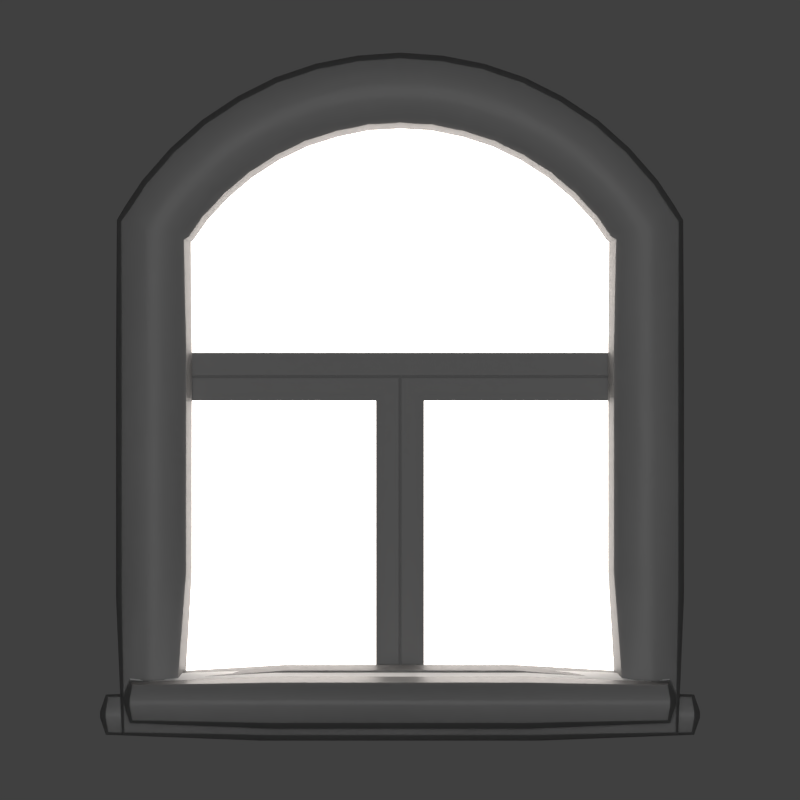 # Source: window.blend  (saved by Blender 2.79.0; exported with 4.5.12 LTS)
import bpy
from mathutils import Matrix  # noqa: F401  (used for matrix-valued properties, if any)

bpy.ops.wm.read_factory_settings(use_empty=True)
scene = bpy.context.scene
scene.name = 'Scene'

# ---- collections
col_collection_1 = bpy.data.collections.new('Collection 1'); scene.collection.children.link(col_collection_1)

# ---- materials (node trees are filled in below, after node groups)
mat_stone = bpy.data.materials.new('Stone')
mat_stone.alpha_threshold = 0.0
mat_stone.roughness = 0.5
mat_glass = bpy.data.materials.new('Glass')
mat_glass.alpha_threshold = 0.0
mat_glass.roughness = 0.5
mat_window_metal = bpy.data.materials.new('Window_metal')
mat_window_metal.alpha_threshold = 0.0
mat_window_metal.roughness = 0.5
mat_window_blind = bpy.data.materials.new('Window_blind')
mat_window_blind.alpha_threshold = 0.0
mat_window_blind.roughness = 0.5
mat_metal = bpy.data.materials.new('Metal')
mat_metal.alpha_threshold = 0.0
mat_metal.roughness = 0.5
mat_window_outside = bpy.data.materials.new('Window_outside')
mat_window_outside.alpha_threshold = 0.0
mat_window_outside.roughness = 0.5
mat_handle_inside = bpy.data.materials.new('Handle_inside')
mat_handle_inside.alpha_threshold = 0.0
mat_handle_inside.roughness = 0.5
mat_handle_outside = bpy.data.materials.new('Handle_outside')
mat_handle_outside.alpha_threshold = 0.0
mat_handle_outside.roughness = 0.5

# ---- node groups
ng_auto_smooth = bpy.data.node_groups.new('Auto Smooth', 'GeometryNodeTree')
_s = ng_auto_smooth.interface.new_socket(name='Geometry', in_out='OUTPUT', socket_type='NodeSocketGeometry')
_s = ng_auto_smooth.interface.new_socket(name='Geometry', in_out='INPUT', socket_type='NodeSocketGeometry')
_s = ng_auto_smooth.interface.new_socket(name='Angle', in_out='INPUT', socket_type='NodeSocketFloat')
_s.subtype = 'ANGLE'
_s.min_value = 0.0
_s.max_value = 3.142
ng_auto_smooth.is_modifier = True
_N = ng_auto_smooth.nodes; _L = ng_auto_smooth.links
n0 = _N.new('NodeGroupOutput'); n0.name = 'Group Output'; n0.location = (480, -100)
n1 = _N.new('NodeGroupInput'); n1.name = 'Group Input'; n1.location = (-420, -300)
n2 = _N.new('NodeGroupInput'); n2.name = 'Group Input.001'; n2.location = (-60, -100)
n3 = _N.new('GeometryNodeSetShadeSmooth'); n3.name = 'Set Shade Smooth'; n3.location = (120, -100)
n3.domain = 'EDGE'
n4 = _N.new('GeometryNodeSetShadeSmooth'); n4.name = 'Set Shade Smooth.001'; n4.location = (300, -100)
n5 = _N.new('GeometryNodeInputMeshEdgeAngle'); n5.name = 'Edge Angle'; n5.location = (-420, -220)
n6 = _N.new('GeometryNodeInputEdgeSmooth'); n6.name = 'Is Edge Smooth'; n6.location = (-60, -160)
n7 = _N.new('GeometryNodeInputShadeSmooth'); n7.name = 'Is Face Smooth'; n7.location = (-240, -340)
n8 = _N.new('FunctionNodeBooleanMath'); n8.name = 'Boolean Math'; n8.location = (-60, -220)
n9 = _N.new('FunctionNodeCompare'); n9.name = 'Compare'; n9.location = (-240, -180)
n9.operation = 'LESS_EQUAL'
_L.new(n5.outputs[0], n9.inputs[0])
_L.new(n4.outputs[0], n0.inputs[0])
_L.new(n1.outputs[1], n9.inputs[1])
_L.new(n9.outputs[0], n8.inputs[0])
_L.new(n7.outputs[0], n8.inputs[1])
_L.new(n2.outputs[0], n3.inputs[0])
_L.new(n6.outputs[0], n3.inputs[1])
_L.new(n3.outputs[0], n4.inputs[0])
_L.new(n8.outputs[0], n3.inputs[2])
n0.is_active_output = True

# ---- material node trees
mat_stone.use_nodes = True; mat_stone.node_tree.nodes.clear()
_N = mat_stone.node_tree.nodes; _L = mat_stone.node_tree.links
n0 = _N.new('ShaderNodeOutputMaterial'); n0.name = 'Material Output'; n0.location = (300, 300)
n1 = _N.new('ShaderNodeBsdfPrincipled'); n1.name = 'Principled BSDF'; n1.location = (10, 300)
n1.width = 150
n1.subsurface_method = 'BURLEY'
n1.inputs[0].default_value = (0.1228, 0.1228, 0.1228, 1.0)
n1.inputs[3].default_value = 1.45
n1.inputs[8].default_value = 1.0
n1.inputs[9].default_value = (1.0, 1.0, 1.0)
n1.inputs[10].default_value = 0.01818
_L.new(n1.outputs[0], n0.inputs[0])
n0.is_active_output = True
mat_glass.use_nodes = True; mat_glass.node_tree.nodes.clear()
_N = mat_glass.node_tree.nodes; _L = mat_glass.node_tree.links
n0 = _N.new('ShaderNodeOutputMaterial'); n0.name = 'Material Output'; n0.location = (300, 300)
n1 = _N.new('ShaderNodeEmission'); n1.name = 'Emission'; n1.location = (10, 300)
n1.inputs[0].default_value = (0.8, 0.7412, 0.6963, 1.0)
n1.inputs[1].default_value = 5.0
_L.new(n1.outputs[0], n0.inputs[0])
n0.is_active_output = True
mat_window_blind.use_nodes = True; mat_window_blind.node_tree.nodes.clear()
_N = mat_window_blind.node_tree.nodes; _L = mat_window_blind.node_tree.links
n0 = _N.new('ShaderNodeOutputMaterial'); n0.name = 'Material Output'; n0.location = (300, 300)
n1 = _N.new('ShaderNodeBsdfDiffuse'); n1.name = 'Diffuse BSDF'; n1.location = (10, 300)
_L.new(n1.outputs[0], n0.inputs[0])
n0.is_active_output = True
mat_metal.use_nodes = True; mat_metal.node_tree.nodes.clear()
_N = mat_metal.node_tree.nodes; _L = mat_metal.node_tree.links
n0 = _N.new('ShaderNodeOutputMaterial'); n0.name = 'Material Output'; n0.location = (300, 300)
n1 = _N.new('ShaderNodeBsdfPrincipled'); n1.name = 'Principled BSDF'; n1.location = (10, 300)
n1.width = 150
n1.subsurface_method = 'BURLEY'
n1.inputs[0].default_value = (0.3757, 0.3757, 0.3757, 1.0)
n1.inputs[1].default_value = 1.0
n1.inputs[2].default_value = 0.9
n1.inputs[3].default_value = 1.45
n1.inputs[9].default_value = (1.0, 1.0, 1.0)
_L.new(n1.outputs[0], n0.inputs[0])
n0.is_active_output = True

# ---- world
world_world = bpy.data.worlds.new('World'); scene.world = world_world
world_world.color = (0.05088, 0.05088, 0.05088)
world_world.use_sun_shadow = False
world_world.sun_shadow_jitter_overblur = 0.0
world_world.cycles.sampling_method = 'MANUAL'

# ---- cameras
cam_camera_001 = bpy.data.cameras.new('Camera.001')
cam_camera_001.type = 'ORTHO'
cam_camera_001.clip_end = 100.0
cam_camera_001.lens = 35.0
cam_camera_001.sensor_width = 32.0
cam_camera_001.sensor_height = 18.0
cam_camera_001.ortho_scale = 2.0
cam_camera_001.display_size = 2.0
cam_camera_001.dof.focus_distance = 0.0

# ---- lights
light_sun = bpy.data.lights.new('Sun', 'SUN')
light_sun.transmission_factor = 0.0
light_sun.angle = 0.1993
light_sun.energy = 1.0
light_sun.shadow_buffer_clip_start = 0.5
light_sun.shadow_soft_size = 0.1
light_sun.shadow_cascade_max_distance = 1000.0

# ---- meshes
me_window_001 = bpy.data.meshes.new('Window.001')
me_window_001.from_pydata([(-0.66, 0.0, 0.94), (-0.66, 0.06, 0.94), (-0.6, 0.06, 1.0), (-0.6, 0.03, 1.0), (-0.57, 0.03, 1.03), (-0.57, 0.0, 1.03), (-0.66, 0.0, 2.177), (-0.66, 0.06, 2.177), (-0.6, 0.06, 2.161), (-0.6, 0.03, 2.161), (-0.57, 0.03, 2.152), (-0.57, 0.0, 2.152), (-0.6049, 0.0, 2.26), (-0.6049, 0.06, 2.26), (-0.5488, 0.06, 2.235), (-0.5488, 0.03, 2.235), (-0.5207, 0.03, 2.222), (-0.5207, 0.0, 2.222), (-0.5393, 0.0, 2.335), (-0.5393, 0.06, 2.335), (-0.4884, 0.06, 2.301), (-0.4884, 0.03, 2.301), (-0.4631, 0.03, 2.284), (-0.4631, 0.0, 2.284), (-0.4645, 0.0, 2.402), (-0.4645, 0.06, 2.402), (-0.42, 0.06, 2.36), (-0.42, 0.03, 2.36), (-0.3979, 0.03, 2.339), (-0.3979, 0.0, 2.339), (-0.3816, 0.0, 2.457), (-0.3816, 0.06, 2.457), (-0.3447, 0.06, 2.409), (-0.3447, 0.03, 2.409), (-0.3263, 0.03, 2.385), (-0.3263, 0.0, 2.385), (-0.2921, 0.0, 2.502), (-0.2921, 0.06, 2.502), (-0.2636, 0.06, 2.448), (-0.2636, 0.03, 2.448), (-0.2495, 0.03, 2.422), (-0.2495, 0.0, 2.422), (-0.1976, 0.0, 2.534), (-0.1976, 0.06, 2.534), (-0.1782, 0.06, 2.477), (-0.1782, 0.03, 2.477), (-0.1686, 0.03, 2.448), (-0.1686, 0.0, 2.448), (-0.09965, 0.0, 2.553), (-0.09965, 0.06, 2.553), (-0.08985, 0.06, 2.494), (-0.08985, 0.03, 2.494), (-0.08498, 0.03, 2.465), (-0.08498, 0.0, 2.465), (4.654e-17, 0.0, 2.56), (4.654e-17, 0.06, 2.56), (4.286e-17, 0.06, 2.5), (4.286e-17, 0.03, 2.5), (4.103e-17, 0.03, 2.47), (4.103e-17, 0.0, 2.47), (0.09965, 0.0, 2.553), (0.09965, 0.06, 2.553), (0.08985, 0.06, 2.494), (0.08985, 0.03, 2.494), (0.08498, 0.03, 2.465), (0.08498, 0.0, 2.465), (0.1976, 0.0, 2.534), (0.1976, 0.06, 2.534), (0.1782, 0.06, 2.477), (0.1782, 0.03, 2.477), (0.1686, 0.03, 2.448), (0.1686, 0.0, 2.448), (0.2921, 0.0, 2.502), (0.2921, 0.06, 2.502), (0.2636, 0.06, 2.448), (0.2636, 0.03, 2.448), (0.2495, 0.03, 2.422), (0.2495, 0.0, 2.422), (0.3816, 0.0, 2.457), (0.3816, 0.06, 2.457), (0.3447, 0.06, 2.409), (0.3447, 0.03, 2.409), (0.3263, 0.03, 2.385), (0.3263, 0.0, 2.385), (0.4645, 0.0, 2.402), (0.4645, 0.06, 2.402), (0.42, 0.06, 2.36), (0.42, 0.03, 2.36), (0.3979, 0.03, 2.339), (0.3979, 0.0, 2.339), (0.5393, 0.0, 2.335), (0.5393, 0.06, 2.335), (0.4884, 0.06, 2.301), (0.4884, 0.03, 2.301), (0.4631, 0.03, 2.284), (0.4631, 0.0, 2.284), (0.6049, 0.0, 2.26), (0.6049, 0.06, 2.26), (0.5488, 0.06, 2.235), (0.5488, 0.03, 2.235), (0.5207, 0.03, 2.222), (0.5207, 0.0, 2.222), (0.66, 0.0, 2.177), (0.66, 0.06, 2.177), (0.6, 0.06, 2.161), (0.6, 0.03, 2.161), (0.57, 0.03, 2.152), (0.57, 0.0, 2.152), (0.66, 0.0, 0.94), (0.66, 0.06, 0.94), (0.6, 0.06, 1.0), (0.6, 0.03, 1.0), (0.57, 0.03, 1.03), (0.57, 0.0, 1.03), (-0.64, -0.14, 1.0), (-0.64, -0.049, 1.0), (-0.64, -0.009, 1.018), (-0.64, 0.001, 1.018), (-0.64, 0.001, 0.97), (-0.64, -0.14, 0.97), (0.64, -0.14, 1.0), (0.64, -0.049, 1.0), (0.64, -0.009, 1.018), (0.64, 0.001, 1.018), (0.64, 0.001, 0.97), (0.64, -0.14, 0.97), (-0.7, 0.14, 0.94), (-0.7, 0.06, 0.94), (-0.7, 0.06, 0.97), (-0.7, 0.14, 0.97), (0.7, 0.14, 0.94), (0.7, 0.06, 0.94), (0.7, 0.06, 0.97), (0.7, 0.14, 0.97)], [], [(6, 7, 1, 0), (7, 8, 2, 1), (8, 9, 3, 2), (9, 10, 4, 3), (10, 11, 5, 4), (11, 6, 0, 5), (12, 13, 7, 6), (13, 14, 8, 7), (14, 15, 9, 8), (15, 16, 10, 9), (16, 17, 11, 10), (17, 12, 6, 11), (18, 19, 13, 12), (19, 20, 14, 13), (20, 21, 15, 14), (21, 22, 16, 15), (22, 23, 17, 16), (23, 18, 12, 17), (24, 25, 19, 18), (25, 26, 20, 19), (26, 27, 21, 20), (27, 28, 22, 21), (28, 29, 23, 22), (29, 24, 18, 23), (30, 31, 25, 24), (31, 32, 26, 25), (32, 33, 27, 26), (33, 34, 28, 27), (34, 35, 29, 28), (35, 30, 24, 29), (36, 37, 31, 30), (37, 38, 32, 31), (38, 39, 33, 32), (39, 40, 34, 33), (40, 41, 35, 34), (41, 36, 30, 35), (42, 43, 37, 36), (43, 44, 38, 37), (44, 45, 39, 38), (45, 46, 40, 39), (46, 47, 41, 40), (47, 42, 36, 41), (48, 49, 43, 42), (49, 50, 44, 43), (50, 51, 45, 44), (51, 52, 46, 45), (52, 53, 47, 46), (53, 48, 42, 47), (54, 55, 49, 48), (55, 56, 50, 49), (56, 57, 51, 50), (57, 58, 52, 51), (58, 59, 53, 52), (59, 54, 48, 53), (60, 61, 55, 54), (61, 62, 56, 55), (62, 63, 57, 56), (63, 64, 58, 57), (64, 65, 59, 58), (65, 60, 54, 59), (66, 67, 61, 60), (67, 68, 62, 61), (68, 69, 63, 62), (69, 70, 64, 63), (70, 71, 65, 64), (71, 66, 60, 65), (72, 73, 67, 66), (73, 74, 68, 67), (74, 75, 69, 68), (75, 76, 70, 69), (76, 77, 71, 70), (77, 72, 66, 71), (78, 79, 73, 72), (79, 80, 74, 73), (80, 81, 75, 74), (81, 82, 76, 75), (82, 83, 77, 76), (83, 78, 72, 77), (84, 85, 79, 78), (85, 86, 80, 79), (86, 87, 81, 80), (87, 88, 82, 81), (88, 89, 83, 82), (89, 84, 78, 83), (90, 91, 85, 84), (91, 92, 86, 85), (92, 93, 87, 86), (93, 94, 88, 87), (94, 95, 89, 88), (95, 90, 84, 89), (96, 97, 91, 90), (97, 98, 92, 91), (98, 99, 93, 92), (99, 100, 94, 93), (100, 101, 95, 94), (101, 96, 90, 95), (102, 103, 97, 96), (103, 104, 98, 97), (104, 105, 99, 98), (105, 106, 100, 99), (106, 107, 101, 100), (107, 102, 96, 101), (108, 109, 103, 102), (109, 110, 104, 103), (110, 111, 105, 104), (111, 112, 106, 105), (112, 113, 107, 106), (113, 108, 102, 107), (0, 1, 109, 108), (1, 2, 110, 109), (2, 3, 111, 110), (3, 4, 112, 111), (4, 5, 113, 112), (5, 0, 108, 113), (120, 121, 115, 114), (121, 122, 116, 115), (122, 123, 117, 116), (123, 124, 118, 117), (124, 125, 119, 118), (125, 120, 114, 119), (114, 115, 116, 117, 118, 119), (125, 124, 123, 122, 121, 120), (130, 131, 127, 126), (131, 132, 128, 127), (132, 133, 129, 128), (133, 130, 126, 129), (126, 127, 128, 129), (133, 132, 131, 130)])
me_window_001.polygons.foreach_set('use_smooth', [True] * 128)
me_window_001.polygons.foreach_set('material_index', [1, 1, 1, 1, 0, 0, 1, 1, 1, 1, 0, 0, 1, 1, 1, 1, 0, 0, 1, 1, 1, 1, 0, 0, 1, 1, 1, 1, 0, 0, 1, 1, 1, 1, 0, 0, 1, 1, 1, 1, 0, 0, 1, 1, 1, 1, 0, 0, 1, 1, 1, 1, 0, 0, 1, 1, 1, 1, 0, 0, 1, 1, 1, 1, 0, 0, 1, 1, 1, 1, 0, 0, 1, 1, 1, 1, 0, 0, 1, 1, 1, 1, 0, 0, 1, 1, 1, 1, 0, 0, 1, 1, 1, 1, 0, 0, 1, 1, 1, 1, 0, 0, 1, 1, 1, 1, 0, 0, 1, 1, 1, 1, 0, 0, 4, 3, 3, 4, 4, 4, 4, 4, 1, 1, 1, 1, 1, 1])
_uv = me_window_001.uv_layers.new(name='UVMap')
_uv.uv.foreach_set('vector', [0.0, 1.161, 0.06, 1.161, 0.06, 0.0, 0.0, 0.0, 0.06, 1.161, 0.12, 1.161, 0.12, 0.0, 0.06, 0.0, 0.12, 1.161, 0.15, 1.161, 0.15, 0.0, 0.12, 0.0, 0.15, 1.161, 0.18, 1.161, 0.18, 0.0, 0.15, 0.0, 0.18, 1.161, 0.21, 1.161, 0.21, 0.0, 0.18, 0.0, 0.21, 1.161, 0.3, 1.161, 0.3, 0.0, 0.21, 0.0, 0.0, 1.251, 0.06, 1.251, 0.06, 1.161, 0.0, 1.161, 0.06, 1.251, 0.12, 1.251, 0.12, 1.161, 0.06, 1.161, 0.12, 1.251, 0.15, 1.251, 0.15, 1.161, 0.12, 1.161, 0.15, 1.251, 0.18, 1.251, 0.18, 1.161, 0.15, 1.161, 0.18, 1.251, 0.21, 1.251, 0.21, 1.161, 0.18, 1.161, 0.21, 1.251, 0.3, 1.251, 0.3, 1.161, 0.21, 1.161, 0.0, 1.341, 0.06, 1.341, 0.06, 1.251, 0.0, 1.251, 0.06, 1.341, 0.12, 1.341, 0.12, 1.251, 0.06, 1.251, 0.12, 1.341, 0.15, 1.341, 0.15, 1.251, 0.12, 1.251, 0.15, 1.341, 0.18, 1.341, 0.18, 1.251, 0.15, 1.251, 0.18, 1.341, 0.21, 1.341, 0.21, 1.251, 0.18, 1.251, 0.21, 1.341, 0.3, 1.341, 0.3, 1.251, 0.21, 1.251, 0.0, 1.431, 0.06, 1.431, 0.06, 1.341, 0.0, 1.341, 0.06, 1.431, 0.12, 1.431, 0.12, 1.341, 0.06, 1.341, 0.12, 1.431, 0.15, 1.431, 0.15, 1.341, 0.12, 1.341, 0.15, 1.431, 0.18, 1.431, 0.18, 1.341, 0.15, 1.341, 0.18, 1.431, 0.21, 1.431, 0.21, 1.341, 0.18, 1.341, 0.21, 1.431, 0.3, 1.431, 0.3, 1.341, 0.21, 1.341, 0.0, 1.521, 0.06, 1.521, 0.06, 1.431, 0.0, 1.431, 0.06, 1.521, 0.12, 1.521, 0.12, 1.431, 0.06, 1.431, 0.12, 1.521, 0.15, 1.521, 0.15, 1.431, 0.12, 1.431, 0.15, 1.521, 0.18, 1.521, 0.18, 1.431, 0.15, 1.431, 0.18, 1.521, 0.21, 1.521, 0.21, 1.431, 0.18, 1.431, 0.21, 1.521, 0.3, 1.521, 0.3, 1.431, 0.21, 1.431, 0.0, 1.611, 0.06, 1.611, 0.06, 1.521, 0.0, 1.521, 0.06, 1.611, 0.12, 1.611, 0.12, 1.521, 0.06, 1.521, 0.12, 1.611, 0.15, 1.611, 0.15, 1.521, 0.12, 1.521, 0.15, 1.611, 0.18, 1.611, 0.18, 1.521, 0.15, 1.521, 0.18, 1.611, 0.21, 1.611, 0.21, 1.521, 0.18, 1.521, 0.21, 1.611, 0.3, 1.611, 0.3, 1.521, 0.21, 1.521, 0.0, 1.701, 0.06, 1.701, 0.06, 1.611, 0.0, 1.611, 0.06, 1.701, 0.12, 1.701, 0.12, 1.611, 0.06, 1.611, 0.12, 1.701, 0.15, 1.701, 0.15, 1.611, 0.12, 1.611, 0.15, 1.701, 0.18, 1.701, 0.18, 1.611, 0.15, 1.611, 0.18, 1.701, 0.21, 1.701, 0.21, 1.611, 0.18, 1.611, 0.21, 1.701, 0.3, 1.701, 0.3, 1.611, 0.21, 1.611, 0.0, 1.791, 0.06, 1.791, 0.06, 1.701, 0.0, 1.701, 0.06, 1.791, 0.12, 1.791, 0.12, 1.701, 0.06, 1.701, 0.12, 1.791, 0.15, 1.791, 0.15, 1.701, 0.12, 1.701, 0.15, 1.791, 0.18, 1.791, 0.18, 1.701, 0.15, 1.701, 0.18, 1.791, 0.21, 1.791, 0.21, 1.701, 0.18, 1.701, 0.21, 1.791, 0.3, 1.791, 0.3, 1.701, 0.21, 1.701, 0.0, 1.881, 0.06, 1.881, 0.06, 1.791, 0.0, 1.791, 0.06, 1.881, 0.12, 1.881, 0.12, 1.791, 0.06, 1.791, 0.12, 1.881, 0.15, 1.881, 0.15, 1.791, 0.12, 1.791, 0.15, 1.881, 0.18, 1.881, 0.18, 1.791, 0.15, 1.791, 0.18, 1.881, 0.21, 1.881, 0.21, 1.791, 0.18, 1.791, 0.21, 1.881, 0.3, 1.881, 0.3, 1.791, 0.21, 1.791, 0.0, 1.971, 0.06, 1.971, 0.06, 1.881, 0.0, 1.881, 0.06, 1.971, 0.12, 1.971, 0.12, 1.881, 0.06, 1.881, 0.12, 1.971, 0.15, 1.971, 0.15, 1.881, 0.12, 1.881, 0.15, 1.971, 0.18, 1.971, 0.18, 1.881, 0.15, 1.881, 0.18, 1.971, 0.21, 1.971, 0.21, 1.881, 0.18, 1.881, 0.21, 1.971, 0.3, 1.971, 0.3, 1.881, 0.21, 1.881, 0.0, 2.062, 0.06, 2.062, 0.06, 1.971, 0.0, 1.971, 0.06, 2.062, 0.12, 2.062, 0.12, 1.971, 0.06, 1.971, 0.12, 2.062, 0.15, 2.062, 0.15, 1.971, 0.12, 1.971, 0.15, 2.062, 0.18, 2.062, 0.18, 1.971, 0.15, 1.971, 0.18, 2.062, 0.21, 2.062, 0.21, 1.971, 0.18, 1.971, 0.21, 2.062, 0.3, 2.062, 0.3, 1.971, 0.21, 1.971, 0.0, 2.152, 0.06, 2.152, 0.06, 2.062, 0.0, 2.062, 0.06, 2.152, 0.12, 2.152, 0.12, 2.062, 0.06, 2.062, 0.12, 2.152, 0.15, 2.152, 0.15, 2.062, 0.12, 2.062, 0.15, 2.152, 0.18, 2.152, 0.18, 2.062, 0.15, 2.062, 0.18, 2.152, 0.21, 2.152, 0.21, 2.062, 0.18, 2.062, 0.21, 2.152, 0.3, 2.152, 0.3, 2.062, 0.21, 2.062, 0.0, 2.242, 0.06, 2.242, 0.06, 2.152, 0.0, 2.152, 0.06, 2.242, 0.12, 2.242, 0.12, 2.152, 0.06, 2.152, 0.12, 2.242, 0.15, 2.242, 0.15, 2.152, 0.12, 2.152, 0.15, 2.242, 0.18, 2.242, 0.18, 2.152, 0.15, 2.152, 0.18, 2.242, 0.21, 2.242, 0.21, 2.152, 0.18, 2.152, 0.21, 2.242, 0.3, 2.242, 0.3, 2.152, 0.21, 2.152, 0.0, 2.332, 0.06, 2.332, 0.06, 2.242, 0.0, 2.242, 0.06, 2.332, 0.12, 2.332, 0.12, 2.242, 0.06, 2.242, 0.12, 2.332, 0.15, 2.332, 0.15, 2.242, 0.12, 2.242, 0.15, 2.332, 0.18, 2.332, 0.18, 2.242, 0.15, 2.242, 0.18, 2.332, 0.21, 2.332, 0.21, 2.242, 0.18, 2.242, 0.21, 2.332, 0.3, 2.332, 0.3, 2.242, 0.21, 2.242, 0.0, 2.422, 0.06, 2.422, 0.06, 2.332, 0.0, 2.332, 0.06, 2.422, 0.12, 2.422, 0.12, 2.332, 0.06, 2.332, 0.12, 2.422, 0.15, 2.422, 0.15, 2.332, 0.12, 2.332, 0.15, 2.422, 0.18, 2.422, 0.18, 2.332, 0.15, 2.332, 0.18, 2.422, 0.21, 2.422, 0.21, 2.332, 0.18, 2.332, 0.21, 2.422, 0.3, 2.422, 0.3, 2.332, 0.21, 2.332, 0.0, 2.512, 0.06, 2.512, 0.06, 2.422, 0.0, 2.422, 0.06, 2.512, 0.12, 2.512, 0.12, 2.422, 0.06, 2.422, 0.12, 2.512, 0.15, 2.512, 0.15, 2.422, 0.12, 2.422, 0.15, 2.512, 0.18, 2.512, 0.18, 2.422, 0.15, 2.422, 0.18, 2.512, 0.21, 2.512, 0.21, 2.422, 0.18, 2.422, 0.21, 2.512, 0.3, 2.512, 0.3, 2.422, 0.21, 2.422, 0.0, 2.602, 0.06, 2.602, 0.06, 2.512, 0.0, 2.512, 0.06, 2.602, 0.12, 2.602, 0.12, 2.512, 0.06, 2.512, 0.12, 2.602, 0.15, 2.602, 0.15, 2.512, 0.12, 2.512, 0.15, 2.602, 0.18, 2.602, 0.18, 2.512, 0.15, 2.512, 0.18, 2.602, 0.21, 2.602, 0.21, 2.512, 0.18, 2.512, 0.21, 2.602, 0.3, 2.602, 0.3, 2.512, 0.21, 2.512, 0.0, 3.763, 0.06, 3.763, 0.06, 2.602, 0.0, 2.602, 0.06, 3.763, 0.12, 3.763, 0.12, 2.602, 0.06, 2.602, 0.12, 3.763, 0.15, 3.763, 0.15, 2.602, 0.12, 2.602, 0.15, 3.763, 0.18, 3.763, 0.18, 2.602, 0.15, 2.602, 0.18, 3.763, 0.21, 3.763, 0.21, 2.602, 0.18, 2.602, 0.21, 3.763, 0.3, 3.763, 0.3, 2.602, 0.21, 2.602, 0.0, 4.963, 0.06, 4.963, 0.06, 3.763, 0.0, 3.763, 0.06, 4.963, 0.12, 4.963, 0.12, 3.763, 0.06, 3.763, 0.12, 4.963, 0.15, 4.963, 0.15, 3.763, 0.12, 3.763, 0.15, 4.963, 0.18, 4.963, 0.18, 3.763, 0.15, 3.763, 0.18, 4.963, 0.21, 4.963, 0.21, 3.763, 0.18, 3.763, 0.21, 4.963, 0.3, 4.963, 0.3, 3.763, 0.21, 3.763, 0.0, 1.5, 0.091, 1.5, 0.091, 0.0, 0.0, 0.0, 0.091, 1.5, 0.1349, 1.5, 0.1349, 0.0, 0.091, 0.0, 0.1349, 1.5, 0.1449, 1.5, 0.1449, 0.0, 0.1349, 0.0, 0.1449, 1.5, 0.1929, 1.5, 0.1929, 0.0, 0.1449, 0.0, 0.1929, 1.5, 0.3339, 1.5, 0.3339, 0.0, 0.1929, 0.0, 0.3339, 1.5, 0.3639, 1.5, 0.3639, 0.0, 0.3339, 0.0, 0.0, -0.14, 0.0, -0.049, 0.018, -0.009, 0.018, 0.001, -0.03, 0.001, -0.03, -0.14, -0.03, -0.14, -0.03, 0.001, 0.018, 0.001, 0.018, -0.009, 0.0, -0.049, 0.0, -0.14, 0.0, 1.5, 0.08, 1.5, 0.08, 0.0, 0.0, 0.0, 0.08, 1.5, 0.11, 1.5, 0.11, 0.0, 0.08, 0.0, 0.11, 1.5, 0.19, 1.5, 0.19, 0.0, 0.11, 0.0, 0.19, 1.5, 0.22, 1.5, 0.22, 0.0, 0.19, 0.0, -0.06, 0.14, -0.06, 0.06, -0.03, 0.06, -0.03, 0.14, -0.03, 0.14, -0.03, 0.06, -0.06, 0.06, -0.06, 0.14])
me_window_001.materials.append(mat_stone)
me_window_001.materials.append(mat_stone)
me_window_001.materials.append(mat_glass)
me_window_001.materials.append(mat_window_metal)
me_window_001.materials.append(mat_stone)
me_window_001.materials.append(mat_window_blind)
me_window_001.use_remesh_preserve_volume = False
me_window_001.use_remesh_preserve_attributes = False
me_window_001.use_mirror_vertex_groups = False
me_window_001.update()
me_window_panel_006 = bpy.data.meshes.new('Window Panel.006')
me_window_panel_006.from_pydata([(0.004, -0.06, 0.004), (0.0, -0.056, 0.0), (0.0, -0.03, 0.0), (0.0, -0.004, 0.0), (0.004, 0.0, 0.004), (0.045, 0.0, 0.045), (0.045, -0.004, 0.045), (0.06, -0.004, 0.06), (0.06, -0.025, 0.06), (0.06, -0.035, 0.06), (0.06, -0.056, 0.06), (0.045, -0.056, 0.045), (0.045, -0.06, 0.045), (0.004, -0.06, 0.3594), (0.0, -0.056, 0.3606), (0.0, -0.03, 0.3606), (0.0, -0.004, 0.3606), (0.004, 0.0, 0.3594), (0.045, 0.0, 0.3479), (0.045, -0.004, 0.3479), (0.06, -0.004, 0.3435), (0.06, -0.025, 0.3435), (0.06, -0.035, 0.3435), (0.06, -0.056, 0.3435), (0.045, -0.056, 0.3479), (0.045, -0.06, 0.3479), (0.05498, -0.06, 0.4329), (0.05124, -0.056, 0.4346), (0.05124, -0.03, 0.4346), (0.05124, -0.004, 0.4346), (0.05498, 0.0, 0.4329), (0.09327, 0.0, 0.415), (0.09327, -0.004, 0.415), (0.1073, -0.004, 0.4084), (0.1073, -0.025, 0.4084), (0.1073, -0.035, 0.4084), (0.1073, -0.056, 0.4084), (0.09327, -0.056, 0.415), (0.09327, -0.06, 0.415), (0.115, -0.06, 0.4991), (0.1116, -0.056, 0.5014), (0.1116, -0.03, 0.5014), (0.1116, -0.004, 0.5014), (0.115, 0.0, 0.4991), (0.1496, 0.0, 0.4756), (0.1496, -0.004, 0.4756), (0.1623, -0.004, 0.4669), (0.1623, -0.025, 0.4669), (0.1623, -0.035, 0.4669), (0.1623, -0.056, 0.4669), (0.1496, -0.056, 0.4756), (0.1496, -0.06, 0.4756), (0.1829, -0.06, 0.5572), (0.18, -0.056, 0.56), (0.18, -0.03, 0.56), (0.18, -0.004, 0.56), (0.1829, 0.0, 0.5572), (0.2131, 0.0, 0.5285), (0.2131, -0.004, 0.5285), (0.2242, -0.004, 0.518), (0.2242, -0.025, 0.518), (0.2242, -0.035, 0.518), (0.2242, -0.056, 0.518), (0.2131, -0.056, 0.5285), (0.2131, -0.06, 0.5285), (0.2578, -0.06, 0.606), (0.2553, -0.056, 0.6093), (0.2553, -0.03, 0.6093), (0.2553, -0.004, 0.6093), (0.2578, 0.0, 0.606), (0.2828, 0.0, 0.5731), (0.2828, -0.004, 0.5731), (0.292, -0.004, 0.561), (0.292, -0.025, 0.561), (0.292, -0.035, 0.561), (0.292, -0.056, 0.561), (0.2828, -0.056, 0.5731), (0.2828, -0.06, 0.5731), (0.3383, -0.06, 0.6449), (0.3364, -0.056, 0.6485), (0.3364, -0.03, 0.6485), (0.3364, -0.004, 0.6485), (0.3383, 0.0, 0.6449), (0.3576, 0.0, 0.6085), (0.3576, -0.004, 0.6085), (0.3646, -0.004, 0.5952), (0.3646, -0.025, 0.5952), (0.3646, -0.035, 0.5952), (0.3646, -0.056, 0.5952), (0.3576, -0.056, 0.6085), (0.3576, -0.06, 0.6085), (0.4231, -0.06, 0.6731), (0.4218, -0.056, 0.6769), (0.4218, -0.03, 0.6769), (0.4218, -0.004, 0.6769), (0.4231, 0.0, 0.6731), (0.4362, 0.0, 0.6342), (0.4362, -0.004, 0.6342), (0.441, -0.004, 0.6199), (0.441, -0.025, 0.6199), (0.441, -0.035, 0.6199), (0.441, -0.056, 0.6199), (0.4362, -0.056, 0.6342), (0.4362, -0.06, 0.6342), (0.5108, -0.06, 0.6903), (0.5102, -0.056, 0.6942), (0.5102, -0.03, 0.6942), (0.5102, -0.004, 0.6942), (0.5108, 0.0, 0.6903), (0.5174, 0.0, 0.6498), (0.5174, -0.004, 0.6498), (0.5199, -0.004, 0.635), (0.5199, -0.025, 0.635), (0.5199, -0.035, 0.635), (0.5199, -0.056, 0.635), (0.5174, -0.056, 0.6498), (0.5174, -0.06, 0.6498), (0.6, -0.06, 0.696), (0.6, -0.056, 0.7), (0.6, -0.03, 0.7), (0.6, -0.004, 0.7), (0.6, 0.0, 0.696), (0.6, 0.0, 0.655), (0.6, -0.004, 0.655), (0.6, -0.004, 0.64), (0.6, -0.025, 0.64), (0.6, -0.035, 0.64), (0.6, -0.056, 0.64), (0.6, -0.056, 0.655), (0.6, -0.06, 0.655), (0.6892, -0.06, 0.6903), (0.6898, -0.056, 0.6942), (0.6898, -0.03, 0.6942), (0.6898, -0.004, 0.6942), (0.6892, 0.0, 0.6903), (0.6826, 0.0, 0.6498), (0.6826, -0.004, 0.6498), (0.6801, -0.004, 0.635), (0.6801, -0.025, 0.635), (0.6801, -0.035, 0.635), (0.6801, -0.056, 0.635), (0.6826, -0.056, 0.6498), (0.6826, -0.06, 0.6498), (0.7769, -0.06, 0.6731), (0.7782, -0.056, 0.6769), (0.7782, -0.03, 0.6769), (0.7782, -0.004, 0.6769), (0.7769, 0.0, 0.6731), (0.7638, 0.0, 0.6342), (0.7638, -0.004, 0.6342), (0.759, -0.004, 0.6199), (0.759, -0.025, 0.6199), (0.759, -0.035, 0.6199), (0.759, -0.056, 0.6199), (0.7638, -0.056, 0.6342), (0.7638, -0.06, 0.6342), (0.8617, -0.06, 0.6449), (0.8636, -0.056, 0.6485), (0.8636, -0.03, 0.6485), (0.8636, -0.004, 0.6485), (0.8617, 0.0, 0.6449), (0.8424, 0.0, 0.6085), (0.8424, -0.004, 0.6085), (0.8354, -0.004, 0.5952), (0.8354, -0.025, 0.5952), (0.8354, -0.035, 0.5952), (0.8354, -0.056, 0.5952), (0.8424, -0.056, 0.6085), (0.8424, -0.06, 0.6085), (0.9422, -0.06, 0.606), (0.9447, -0.056, 0.6093), (0.9447, -0.03, 0.6093), (0.9447, -0.004, 0.6093), (0.9422, 0.0, 0.606), (0.9172, 0.0, 0.5731), (0.9172, -0.004, 0.5731), (0.908, -0.004, 0.561), (0.908, -0.025, 0.561), (0.908, -0.035, 0.561), (0.908, -0.056, 0.561), (0.9172, -0.056, 0.5731), (0.9172, -0.06, 0.5731), (1.017, -0.06, 0.5572), (1.02, -0.056, 0.56), (1.02, -0.03, 0.56), (1.02, -0.004, 0.56), (1.017, 0.0, 0.5572), (0.9869, 0.0, 0.5285), (0.9869, -0.004, 0.5285), (0.9758, -0.004, 0.518), (0.9758, -0.025, 0.518), (0.9758, -0.035, 0.518), (0.9758, -0.056, 0.518), (0.9869, -0.056, 0.5285), (0.9869, -0.06, 0.5285), (1.085, -0.06, 0.4991), (1.088, -0.056, 0.5014), (1.088, -0.03, 0.5014), (1.088, -0.004, 0.5014), (1.085, 0.0, 0.4991), (1.05, 0.0, 0.4756), (1.05, -0.004, 0.4756), (1.038, -0.004, 0.4669), (1.038, -0.025, 0.4669), (1.038, -0.035, 0.4669), (1.038, -0.056, 0.4669), (1.05, -0.056, 0.4756), (1.05, -0.06, 0.4756), (1.145, -0.06, 0.4329), (1.149, -0.056, 0.4346), (1.149, -0.03, 0.4346), (1.149, -0.004, 0.4346), (1.145, 0.0, 0.4329), (1.107, 0.0, 0.415), (1.107, -0.004, 0.415), (1.093, -0.004, 0.4084), (1.093, -0.025, 0.4084), (1.093, -0.035, 0.4084), (1.093, -0.056, 0.4084), (1.107, -0.056, 0.415), (1.107, -0.06, 0.415), (1.196, -0.06, 0.3594), (1.2, -0.056, 0.3606), (1.2, -0.03, 0.3606), (1.2, -0.004, 0.3606), (1.196, 0.0, 0.3594), (1.155, 0.0, 0.3479), (1.155, -0.004, 0.3479), (1.14, -0.004, 0.3435), (1.14, -0.025, 0.3435), (1.14, -0.035, 0.3435), (1.14, -0.056, 0.3435), (1.155, -0.056, 0.3479), (1.155, -0.06, 0.3479), (1.196, -0.06, 0.004), (1.2, -0.056, 0.0), (1.2, -0.03, 0.0), (1.2, -0.004, 0.0), (1.196, 0.0, 0.004), (1.155, 0.0, 0.045), (1.155, -0.004, 0.045), (1.14, -0.004, 0.06), (1.14, -0.025, 0.06), (1.14, -0.035, 0.06), (1.14, -0.056, 0.06), (1.155, -0.056, 0.045), (1.155, -0.06, 0.045)], [], [(13, 14, 1, 0), (14, 15, 2, 1), (15, 16, 3, 2), (16, 17, 4, 3), (17, 18, 5, 4), (18, 19, 6, 5), (19, 20, 7, 6), (20, 21, 8, 7), (21, 22, 9, 8), (22, 23, 10, 9), (23, 24, 11, 10), (24, 25, 12, 11), (25, 13, 0, 12), (26, 27, 14, 13), (27, 28, 15, 14), (28, 29, 16, 15), (29, 30, 17, 16), (30, 31, 18, 17), (31, 32, 19, 18), (32, 33, 20, 19), (33, 34, 21, 20), (34, 35, 22, 21), (35, 36, 23, 22), (36, 37, 24, 23), (37, 38, 25, 24), (38, 26, 13, 25), (39, 40, 27, 26), (40, 41, 28, 27), (41, 42, 29, 28), (42, 43, 30, 29), (43, 44, 31, 30), (44, 45, 32, 31), (45, 46, 33, 32), (46, 47, 34, 33), (47, 48, 35, 34), (48, 49, 36, 35), (49, 50, 37, 36), (50, 51, 38, 37), (51, 39, 26, 38), (52, 53, 40, 39), (53, 54, 41, 40), (54, 55, 42, 41), (55, 56, 43, 42), (56, 57, 44, 43), (57, 58, 45, 44), (58, 59, 46, 45), (59, 60, 47, 46), (60, 61, 48, 47), (61, 62, 49, 48), (62, 63, 50, 49), (63, 64, 51, 50), (64, 52, 39, 51), (65, 66, 53, 52), (66, 67, 54, 53), (67, 68, 55, 54), (68, 69, 56, 55), (69, 70, 57, 56), (70, 71, 58, 57), (71, 72, 59, 58), (72, 73, 60, 59), (73, 74, 61, 60), (74, 75, 62, 61), (75, 76, 63, 62), (76, 77, 64, 63), (77, 65, 52, 64), (78, 79, 66, 65), (79, 80, 67, 66), (80, 81, 68, 67), (81, 82, 69, 68), (82, 83, 70, 69), (83, 84, 71, 70), (84, 85, 72, 71), (85, 86, 73, 72), (86, 87, 74, 73), (87, 88, 75, 74), (88, 89, 76, 75), (89, 90, 77, 76), (90, 78, 65, 77), (91, 92, 79, 78), (92, 93, 80, 79), (93, 94, 81, 80), (94, 95, 82, 81), (95, 96, 83, 82), (96, 97, 84, 83), (97, 98, 85, 84), (98, 99, 86, 85), (99, 100, 87, 86), (100, 101, 88, 87), (101, 102, 89, 88), (102, 103, 90, 89), (103, 91, 78, 90), (104, 105, 92, 91), (105, 106, 93, 92), (106, 107, 94, 93), (107, 108, 95, 94), (108, 109, 96, 95), (109, 110, 97, 96), (110, 111, 98, 97), (111, 112, 99, 98), (112, 113, 100, 99), (113, 114, 101, 100), (114, 115, 102, 101), (115, 116, 103, 102), (116, 104, 91, 103), (117, 118, 105, 104), (118, 119, 106, 105), (119, 120, 107, 106), (120, 121, 108, 107), (121, 122, 109, 108), (122, 123, 110, 109), (123, 124, 111, 110), (124, 125, 112, 111), (125, 126, 113, 112), (126, 127, 114, 113), (127, 128, 115, 114), (128, 129, 116, 115), (129, 117, 104, 116), (130, 131, 118, 117), (131, 132, 119, 118), (132, 133, 120, 119), (133, 134, 121, 120), (134, 135, 122, 121), (135, 136, 123, 122), (136, 137, 124, 123), (137, 138, 125, 124), (138, 139, 126, 125), (139, 140, 127, 126), (140, 141, 128, 127), (141, 142, 129, 128), (142, 130, 117, 129), (143, 144, 131, 130), (144, 145, 132, 131), (145, 146, 133, 132), (146, 147, 134, 133), (147, 148, 135, 134), (148, 149, 136, 135), (149, 150, 137, 136), (150, 151, 138, 137), (151, 152, 139, 138), (152, 153, 140, 139), (153, 154, 141, 140), (154, 155, 142, 141), (155, 143, 130, 142), (156, 157, 144, 143), (157, 158, 145, 144), (158, 159, 146, 145), (159, 160, 147, 146), (160, 161, 148, 147), (161, 162, 149, 148), (162, 163, 150, 149), (163, 164, 151, 150), (164, 165, 152, 151), (165, 166, 153, 152), (166, 167, 154, 153), (167, 168, 155, 154), (168, 156, 143, 155), (169, 170, 157, 156), (170, 171, 158, 157), (171, 172, 159, 158), (172, 173, 160, 159), (173, 174, 161, 160), (174, 175, 162, 161), (175, 176, 163, 162), (176, 177, 164, 163), (177, 178, 165, 164), (178, 179, 166, 165), (179, 180, 167, 166), (180, 181, 168, 167), (181, 169, 156, 168), (182, 183, 170, 169), (183, 184, 171, 170), (184, 185, 172, 171), (185, 186, 173, 172), (186, 187, 174, 173), (187, 188, 175, 174), (188, 189, 176, 175), (189, 190, 177, 176), (190, 191, 178, 177), (191, 192, 179, 178), (192, 193, 180, 179), (193, 194, 181, 180), (194, 182, 169, 181), (195, 196, 183, 182), (196, 197, 184, 183), (197, 198, 185, 184), (198, 199, 186, 185), (199, 200, 187, 186), (200, 201, 188, 187), (201, 202, 189, 188), (202, 203, 190, 189), (203, 204, 191, 190), (204, 205, 192, 191), (205, 206, 193, 192), (206, 207, 194, 193), (207, 195, 182, 194), (208, 209, 196, 195), (209, 210, 197, 196), (210, 211, 198, 197), (211, 212, 199, 198), (212, 213, 200, 199), (213, 214, 201, 200), (214, 215, 202, 201), (215, 216, 203, 202), (216, 217, 204, 203), (217, 218, 205, 204), (218, 219, 206, 205), (219, 220, 207, 206), (220, 208, 195, 207), (221, 222, 209, 208), (222, 223, 210, 209), (223, 224, 211, 210), (224, 225, 212, 211), (225, 226, 213, 212), (226, 227, 214, 213), (227, 228, 215, 214), (228, 229, 216, 215), (229, 230, 217, 216), (230, 231, 218, 217), (231, 232, 219, 218), (232, 233, 220, 219), (233, 221, 208, 220), (234, 235, 222, 221), (235, 236, 223, 222), (236, 237, 224, 223), (237, 238, 225, 224), (238, 239, 226, 225), (239, 240, 227, 226), (240, 241, 228, 227), (241, 242, 229, 228), (242, 243, 230, 229), (243, 244, 231, 230), (244, 245, 232, 231), (245, 246, 233, 232), (246, 234, 221, 233), (0, 1, 235, 234), (1, 2, 236, 235), (2, 3, 237, 236), (3, 4, 238, 237), (4, 5, 239, 238), (5, 6, 240, 239), (6, 7, 241, 240), (7, 8, 242, 241), (8, 9, 243, 242), (9, 10, 244, 243), (10, 11, 245, 244), (11, 12, 246, 245), (12, 0, 234, 246), (8, 21, 34, 47, 60, 73, 86, 99, 112, 125, 138, 151, 164, 177, 190, 203, 216, 229, 242), (243, 230, 217, 204, 191, 178, 165, 152, 139, 126, 113, 100, 87, 74, 61, 48, 35, 22, 9)])
me_window_panel_006.polygons.foreach_set('use_smooth', [True] * 249)
me_window_panel_006.polygons.foreach_set('material_index', [0, 0, 1, 1, 1, 1, 1, 1, 1, 0, 0, 0, 0, 0, 0, 1, 1, 1, 1, 1, 1, 1, 0, 0, 0, 0, 0, 0, 1, 1, 1, 1, 1, 1, 1, 0, 0, 0, 0, 0, 0, 1, 1, 1, 1, 1, 1, 1, 0, 0, 0, 0, 0, 0, 1, 1, 1, 1, 1, 1, 1, 0, 0, 0, 0, 0, 0, 1, 1, 1, 1, 1, 1, 1, 0, 0, 0, 0, 0, 0, 1, 1, 1, 1, 1, 1, 1, 0, 0, 0, 0, 0, 0, 1, 1, 1, 1, 1, 1, 1, 0, 0, 0, 0, 0, 0, 1, 1, 1, 1, 1, 1, 1, 0, 0, 0, 0, 0, 0, 1, 1, 1, 1, 1, 1, 1, 0, 0, 0, 0, 0, 0, 1, 1, 1, 1, 1, 1, 1, 0, 0, 0, 0, 0, 0, 1, 1, 1, 1, 1, 1, 1, 0, 0, 0, 0, 0, 0, 1, 1, 1, 1, 1, 1, 1, 0, 0, 0, 0, 0, 0, 1, 1, 1, 1, 1, 1, 1, 0, 0, 0, 0, 0, 0, 1, 1, 1, 1, 1, 1, 1, 0, 0, 0, 0, 0, 0, 1, 1, 1, 1, 1, 1, 1, 0, 0, 0, 0, 0, 0, 1, 1, 1, 1, 1, 1, 1, 0, 0, 0, 0, 0, 0, 1, 1, 1, 1, 1, 1, 1, 0, 0, 0, 0, 0, 0, 1, 1, 1, 1, 1, 1, 1, 0, 0, 0, 0, 2, 2])
_uv = me_window_panel_006.uv_layers.new(name='UVMap')
_uv.uv.foreach_set('vector', [0.0, 0.7, 0.005657, 0.7, 0.005657, 0.0, 0.0, 0.0, 0.005657, 0.7, 0.03166, 0.7, 0.03166, 0.0, 0.005657, 0.0, 0.03166, 0.7, 0.05766, 0.7, 0.05766, 0.0, 0.03166, 0.0, 0.05766, 0.7, 0.06331, 0.7, 0.06331, 0.0, 0.05766, 0.0, 0.06331, 0.7, 0.1043, 0.7, 0.1043, 0.0, 0.06331, 0.0, 0.1043, 0.7, 0.1083, 0.7, 0.1083, 0.0, 0.1043, 0.0, 0.1083, 0.7, 0.1233, 0.7, 0.1233, 0.0, 0.1083, 0.0, 0.1233, 0.7, 0.1443, 0.7, 0.1443, 0.0, 0.1233, 0.0, 0.1443, 0.7, 0.1543, 0.7, 0.1543, 0.0, 0.1443, 0.0, 0.1543, 0.7, 0.1753, 0.7, 0.1753, 0.0, 0.1543, 0.0, 0.1753, 0.7, 0.1903, 0.7, 0.1903, 0.0, 0.1753, 0.0, 0.1903, 0.7, 0.1943, 0.7, 0.1943, 0.0, 0.1903, 0.0, 0.1943, 0.7, 0.2353, 0.7, 0.2353, 0.0, 0.1943, 0.0, 0.0, 0.7687, 0.005657, 0.7687, 0.005657, 0.7, 0.0, 0.7, 0.005657, 0.7687, 0.03166, 0.7687, 0.03166, 0.7, 0.005657, 0.7, 0.03166, 0.7687, 0.05766, 0.7687, 0.05766, 0.7, 0.03166, 0.7, 0.05766, 0.7687, 0.06331, 0.7687, 0.06331, 0.7, 0.05766, 0.7, 0.06331, 0.7687, 0.1043, 0.7687, 0.1043, 0.7, 0.06331, 0.7, 0.1043, 0.7687, 0.1083, 0.7687, 0.1083, 0.7, 0.1043, 0.7, 0.1083, 0.7687, 0.1233, 0.7687, 0.1233, 0.7, 0.1083, 0.7, 0.1233, 0.7687, 0.1443, 0.7687, 0.1443, 0.7, 0.1233, 0.7, 0.1443, 0.7687, 0.1543, 0.7687, 0.1543, 0.7, 0.1443, 0.7, 0.1543, 0.7687, 0.1753, 0.7687, 0.1753, 0.7, 0.1543, 0.7, 0.1753, 0.7687, 0.1903, 0.7687, 0.1903, 0.7, 0.1753, 0.7, 0.1903, 0.7687, 0.1943, 0.7687, 0.1943, 0.7, 0.1903, 0.7, 0.1943, 0.7687, 0.2353, 0.7687, 0.2353, 0.7, 0.1943, 0.7, 0.0, 0.8374, 0.005657, 0.8374, 0.005657, 0.7687, 0.0, 0.7687, 0.005657, 0.8374, 0.03166, 0.8374, 0.03166, 0.7687, 0.005657, 0.7687, 0.03166, 0.8374, 0.05766, 0.8374, 0.05766, 0.7687, 0.03166, 0.7687, 0.05766, 0.8374, 0.06331, 0.8374, 0.06331, 0.7687, 0.05766, 0.7687, 0.06331, 0.8374, 0.1043, 0.8374, 0.1043, 0.7687, 0.06331, 0.7687, 0.1043, 0.8374, 0.1083, 0.8374, 0.1083, 0.7687, 0.1043, 0.7687, 0.1083, 0.8374, 0.1233, 0.8374, 0.1233, 0.7687, 0.1083, 0.7687, 0.1233, 0.8374, 0.1443, 0.8374, 0.1443, 0.7687, 0.1233, 0.7687, 0.1443, 0.8374, 0.1543, 0.8374, 0.1543, 0.7687, 0.1443, 0.7687, 0.1543, 0.8374, 0.1753, 0.8374, 0.1753, 0.7687, 0.1543, 0.7687, 0.1753, 0.8374, 0.1903, 0.8374, 0.1903, 0.7687, 0.1753, 0.7687, 0.1903, 0.8374, 0.1943, 0.8374, 0.1943, 0.7687, 0.1903, 0.7687, 0.1943, 0.8374, 0.2353, 0.8374, 0.2353, 0.7687, 0.1943, 0.7687, 0.0, 0.9062, 0.005657, 0.9062, 0.005657, 0.8374, 0.0, 0.8374, 0.005657, 0.9062, 0.03166, 0.9062, 0.03166, 0.8374, 0.005657, 0.8374, 0.03166, 0.9062, 0.05766, 0.9062, 0.05766, 0.8374, 0.03166, 0.8374, 0.05766, 0.9062, 0.06331, 0.9062, 0.06331, 0.8374, 0.05766, 0.8374, 0.06331, 0.9062, 0.1043, 0.9062, 0.1043, 0.8374, 0.06331, 0.8374, 0.1043, 0.9062, 0.1083, 0.9062, 0.1083, 0.8374, 0.1043, 0.8374, 0.1083, 0.9062, 0.1233, 0.9062, 0.1233, 0.8374, 0.1083, 0.8374, 0.1233, 0.9062, 0.1443, 0.9062, 0.1443, 0.8374, 0.1233, 0.8374, 0.1443, 0.9062, 0.1543, 0.9062, 0.1543, 0.8374, 0.1443, 0.8374, 0.1543, 0.9062, 0.1753, 0.9062, 0.1753, 0.8374, 0.1543, 0.8374, 0.1753, 0.9062, 0.1903, 0.9062, 0.1903, 0.8374, 0.1753, 0.8374, 0.1903, 0.9062, 0.1943, 0.9062, 0.1943, 0.8374, 0.1903, 0.8374, 0.1943, 0.9062, 0.2353, 0.9062, 0.2353, 0.8374, 0.1943, 0.8374, 0.0, 0.9749, 0.005657, 0.9749, 0.005657, 0.9062, 0.0, 0.9062, 0.005657, 0.9749, 0.03166, 0.9749, 0.03166, 0.9062, 0.005657, 0.9062, 0.03166, 0.9749, 0.05766, 0.9749, 0.05766, 0.9062, 0.03166, 0.9062, 0.05766, 0.9749, 0.06331, 0.9749, 0.06331, 0.9062, 0.05766, 0.9062, 0.06331, 0.9749, 0.1043, 0.9749, 0.1043, 0.9062, 0.06331, 0.9062, 0.1043, 0.9749, 0.1083, 0.9749, 0.1083, 0.9062, 0.1043, 0.9062, 0.1083, 0.9749, 0.1233, 0.9749, 0.1233, 0.9062, 0.1083, 0.9062, 0.1233, 0.9749, 0.1443, 0.9749, 0.1443, 0.9062, 0.1233, 0.9062, 0.1443, 0.9749, 0.1543, 0.9749, 0.1543, 0.9062, 0.1443, 0.9062, 0.1543, 0.9749, 0.1753, 0.9749, 0.1753, 0.9062, 0.1543, 0.9062, 0.1753, 0.9749, 0.1903, 0.9749, 0.1903, 0.9062, 0.1753, 0.9062, 0.1903, 0.9749, 0.1943, 0.9749, 0.1943, 0.9062, 0.1903, 0.9062, 0.1943, 0.9749, 0.2353, 0.9749, 0.2353, 0.9062, 0.1943, 0.9062, 0.0, 1.044, 0.005657, 1.044, 0.005657, 0.9749, 0.0, 0.9749, 0.005657, 1.044, 0.03166, 1.044, 0.03166, 0.9749, 0.005657, 0.9749, 0.03166, 1.044, 0.05766, 1.044, 0.05766, 0.9749, 0.03166, 0.9749, 0.05766, 1.044, 0.06331, 1.044, 0.06331, 0.9749, 0.05766, 0.9749, 0.06331, 1.044, 0.1043, 1.044, 0.1043, 0.9749, 0.06331, 0.9749, 0.1043, 1.044, 0.1083, 1.044, 0.1083, 0.9749, 0.1043, 0.9749, 0.1083, 1.044, 0.1233, 1.044, 0.1233, 0.9749, 0.1083, 0.9749, 0.1233, 1.044, 0.1443, 1.044, 0.1443, 0.9749, 0.1233, 0.9749, 0.1443, 1.044, 0.1543, 1.044, 0.1543, 0.9749, 0.1443, 0.9749, 0.1543, 1.044, 0.1753, 1.044, 0.1753, 0.9749, 0.1543, 0.9749, 0.1753, 1.044, 0.1903, 1.044, 0.1903, 0.9749, 0.1753, 0.9749, 0.1903, 1.044, 0.1943, 1.044, 0.1943, 0.9749, 0.1903, 0.9749, 0.1943, 1.044, 0.2353, 1.044, 0.2353, 0.9749, 0.1943, 0.9749, 0.0, 1.112, 0.005657, 1.112, 0.005657, 1.044, 0.0, 1.044, 0.005657, 1.112, 0.03166, 1.112, 0.03166, 1.044, 0.005657, 1.044, 0.03166, 1.112, 0.05766, 1.112, 0.05766, 1.044, 0.03166, 1.044, 0.05766, 1.112, 0.06331, 1.112, 0.06331, 1.044, 0.05766, 1.044, 0.06331, 1.112, 0.1043, 1.112, 0.1043, 1.044, 0.06331, 1.044, 0.1043, 1.112, 0.1083, 1.112, 0.1083, 1.044, 0.1043, 1.044, 0.1083, 1.112, 0.1233, 1.112, 0.1233, 1.044, 0.1083, 1.044, 0.1233, 1.112, 0.1443, 1.112, 0.1443, 1.044, 0.1233, 1.044, 0.1443, 1.112, 0.1543, 1.112, 0.1543, 1.044, 0.1443, 1.044, 0.1543, 1.112, 0.1753, 1.112, 0.1753, 1.044, 0.1543, 1.044, 0.1753, 1.112, 0.1903, 1.112, 0.1903, 1.044, 0.1753, 1.044, 0.1903, 1.112, 0.1943, 1.112, 0.1943, 1.044, 0.1903, 1.044, 0.1943, 1.112, 0.2353, 1.112, 0.2353, 1.044, 0.1943, 1.044, 0.0, 1.181, 0.005657, 1.181, 0.005657, 1.112, 0.0, 1.112, 0.005657, 1.181, 0.03166, 1.181, 0.03166, 1.112, 0.005657, 1.112, 0.03166, 1.181, 0.05766, 1.181, 0.05766, 1.112, 0.03166, 1.112, 0.05766, 1.181, 0.06331, 1.181, 0.06331, 1.112, 0.05766, 1.112, 0.06331, 1.181, 0.1043, 1.181, 0.1043, 1.112, 0.06331, 1.112, 0.1043, 1.181, 0.1083, 1.181, 0.1083, 1.112, 0.1043, 1.112, 0.1083, 1.181, 0.1233, 1.181, 0.1233, 1.112, 0.1083, 1.112, 0.1233, 1.181, 0.1443, 1.181, 0.1443, 1.112, 0.1233, 1.112, 0.1443, 1.181, 0.1543, 1.181, 0.1543, 1.112, 0.1443, 1.112, 0.1543, 1.181, 0.1753, 1.181, 0.1753, 1.112, 0.1543, 1.112, 0.1753, 1.181, 0.1903, 1.181, 0.1903, 1.112, 0.1753, 1.112, 0.1903, 1.181, 0.1943, 1.181, 0.1943, 1.112, 0.1903, 1.112, 0.1943, 1.181, 0.2353, 1.181, 0.2353, 1.112, 0.1943, 1.112, 0.0, 1.25, 0.005657, 1.25, 0.005657, 1.181, 0.0, 1.181, 0.005657, 1.25, 0.03166, 1.25, 0.03166, 1.181, 0.005657, 1.181, 0.03166, 1.25, 0.05766, 1.25, 0.05766, 1.181, 0.03166, 1.181, 0.05766, 1.25, 0.06331, 1.25, 0.06331, 1.181, 0.05766, 1.181, 0.06331, 1.25, 0.1043, 1.25, 0.1043, 1.181, 0.06331, 1.181, 0.1043, 1.25, 0.1083, 1.25, 0.1083, 1.181, 0.1043, 1.181, 0.1083, 1.25, 0.1233, 1.25, 0.1233, 1.181, 0.1083, 1.181, 0.1233, 1.25, 0.1443, 1.25, 0.1443, 1.181, 0.1233, 1.181, 0.1443, 1.25, 0.1543, 1.25, 0.1543, 1.181, 0.1443, 1.181, 0.1543, 1.25, 0.1753, 1.25, 0.1753, 1.181, 0.1543, 1.181, 0.1753, 1.25, 0.1903, 1.25, 0.1903, 1.181, 0.1753, 1.181, 0.1903, 1.25, 0.1943, 1.25, 0.1943, 1.181, 0.1903, 1.181, 0.1943, 1.25, 0.2353, 1.25, 0.2353, 1.181, 0.1943, 1.181, 0.0, 1.319, 0.005657, 1.319, 0.005657, 1.25, 0.0, 1.25, 0.005657, 1.319, 0.03166, 1.319, 0.03166, 1.25, 0.005657, 1.25, 0.03166, 1.319, 0.05766, 1.319, 0.05766, 1.25, 0.03166, 1.25, 0.05766, 1.319, 0.06331, 1.319, 0.06331, 1.25, 0.05766, 1.25, 0.06331, 1.319, 0.1043, 1.319, 0.1043, 1.25, 0.06331, 1.25, 0.1043, 1.319, 0.1083, 1.319, 0.1083, 1.25, 0.1043, 1.25, 0.1083, 1.319, 0.1233, 1.319, 0.1233, 1.25, 0.1083, 1.25, 0.1233, 1.319, 0.1443, 1.319, 0.1443, 1.25, 0.1233, 1.25, 0.1443, 1.319, 0.1543, 1.319, 0.1543, 1.25, 0.1443, 1.25, 0.1543, 1.319, 0.1753, 1.319, 0.1753, 1.25, 0.1543, 1.25, 0.1753, 1.319, 0.1903, 1.319, 0.1903, 1.25, 0.1753, 1.25, 0.1903, 1.319, 0.1943, 1.319, 0.1943, 1.25, 0.1903, 1.25, 0.1943, 1.319, 0.2353, 1.319, 0.2353, 1.25, 0.1943, 1.25, 0.0, 1.387, 0.005657, 1.387, 0.005657, 1.319, 0.0, 1.319, 0.005657, 1.387, 0.03166, 1.387, 0.03166, 1.319, 0.005657, 1.319, 0.03166, 1.387, 0.05766, 1.387, 0.05766, 1.319, 0.03166, 1.319, 0.05766, 1.387, 0.06331, 1.387, 0.06331, 1.319, 0.05766, 1.319, 0.06331, 1.387, 0.1043, 1.387, 0.1043, 1.319, 0.06331, 1.319, 0.1043, 1.387, 0.1083, 1.387, 0.1083, 1.319, 0.1043, 1.319, 0.1083, 1.387, 0.1233, 1.387, 0.1233, 1.319, 0.1083, 1.319, 0.1233, 1.387, 0.1443, 1.387, 0.1443, 1.319, 0.1233, 1.319, 0.1443, 1.387, 0.1543, 1.387, 0.1543, 1.319, 0.1443, 1.319, 0.1543, 1.387, 0.1753, 1.387, 0.1753, 1.319, 0.1543, 1.319, 0.1753, 1.387, 0.1903, 1.387, 0.1903, 1.319, 0.1753, 1.319, 0.1903, 1.387, 0.1943, 1.387, 0.1943, 1.319, 0.1903, 1.319, 0.1943, 1.387, 0.2353, 1.387, 0.2353, 1.319, 0.1943, 1.319, 0.0, 1.456, 0.005657, 1.456, 0.005657, 1.387, 0.0, 1.387, 0.005657, 1.456, 0.03166, 1.456, 0.03166, 1.387, 0.005657, 1.387, 0.03166, 1.456, 0.05766, 1.456, 0.05766, 1.387, 0.03166, 1.387, 0.05766, 1.456, 0.06331, 1.456, 0.06331, 1.387, 0.05766, 1.387, 0.06331, 1.456, 0.1043, 1.456, 0.1043, 1.387, 0.06331, 1.387, 0.1043, 1.456, 0.1083, 1.456, 0.1083, 1.387, 0.1043, 1.387, 0.1083, 1.456, 0.1233, 1.456, 0.1233, 1.387, 0.1083, 1.387, 0.1233, 1.456, 0.1443, 1.456, 0.1443, 1.387, 0.1233, 1.387, 0.1443, 1.456, 0.1543, 1.456, 0.1543, 1.387, 0.1443, 1.387, 0.1543, 1.456, 0.1753, 1.456, 0.1753, 1.387, 0.1543, 1.387, 0.1753, 1.456, 0.1903, 1.456, 0.1903, 1.387, 0.1753, 1.387, 0.1903, 1.456, 0.1943, 1.456, 0.1943, 1.387, 0.1903, 1.387, 0.1943, 1.456, 0.2353, 1.456, 0.2353, 1.387, 0.1943, 1.387, 0.0, 1.525, 0.005657, 1.525, 0.005657, 1.456, 0.0, 1.456, 0.005657, 1.525, 0.03166, 1.525, 0.03166, 1.456, 0.005657, 1.456, 0.03166, 1.525, 0.05766, 1.525, 0.05766, 1.456, 0.03166, 1.456, 0.05766, 1.525, 0.06331, 1.525, 0.06331, 1.456, 0.05766, 1.456, 0.06331, 1.525, 0.1043, 1.525, 0.1043, 1.456, 0.06331, 1.456, 0.1043, 1.525, 0.1083, 1.525, 0.1083, 1.456, 0.1043, 1.456, 0.1083, 1.525, 0.1233, 1.525, 0.1233, 1.456, 0.1083, 1.456, 0.1233, 1.525, 0.1443, 1.525, 0.1443, 1.456, 0.1233, 1.456, 0.1443, 1.525, 0.1543, 1.525, 0.1543, 1.456, 0.1443, 1.456, 0.1543, 1.525, 0.1753, 1.525, 0.1753, 1.456, 0.1543, 1.456, 0.1753, 1.525, 0.1903, 1.525, 0.1903, 1.456, 0.1753, 1.456, 0.1903, 1.525, 0.1943, 1.525, 0.1943, 1.456, 0.1903, 1.456, 0.1943, 1.525, 0.2353, 1.525, 0.2353, 1.456, 0.1943, 1.456, 0.0, 1.593, 0.005657, 1.593, 0.005657, 1.525, 0.0, 1.525, 0.005657, 1.593, 0.03166, 1.593, 0.03166, 1.525, 0.005657, 1.525, 0.03166, 1.593, 0.05766, 1.593, 0.05766, 1.525, 0.03166, 1.525, 0.05766, 1.593, 0.06331, 1.593, 0.06331, 1.525, 0.05766, 1.525, 0.06331, 1.593, 0.1043, 1.593, 0.1043, 1.525, 0.06331, 1.525, 0.1043, 1.593, 0.1083, 1.593, 0.1083, 1.525, 0.1043, 1.525, 0.1083, 1.593, 0.1233, 1.593, 0.1233, 1.525, 0.1083, 1.525, 0.1233, 1.593, 0.1443, 1.593, 0.1443, 1.525, 0.1233, 1.525, 0.1443, 1.593, 0.1543, 1.593, 0.1543, 1.525, 0.1443, 1.525, 0.1543, 1.593, 0.1753, 1.593, 0.1753, 1.525, 0.1543, 1.525, 0.1753, 1.593, 0.1903, 1.593, 0.1903, 1.525, 0.1753, 1.525, 0.1903, 1.593, 0.1943, 1.593, 0.1943, 1.525, 0.1903, 1.525, 0.1943, 1.593, 0.2353, 1.593, 0.2353, 1.525, 0.1943, 1.525, 0.0, 1.662, 0.005657, 1.662, 0.005657, 1.593, 0.0, 1.593, 0.005657, 1.662, 0.03166, 1.662, 0.03166, 1.593, 0.005657, 1.593, 0.03166, 1.662, 0.05766, 1.662, 0.05766, 1.593, 0.03166, 1.593, 0.05766, 1.662, 0.06331, 1.662, 0.06331, 1.593, 0.05766, 1.593, 0.06331, 1.662, 0.1043, 1.662, 0.1043, 1.593, 0.06331, 1.593, 0.1043, 1.662, 0.1083, 1.662, 0.1083, 1.593, 0.1043, 1.593, 0.1083, 1.662, 0.1233, 1.662, 0.1233, 1.593, 0.1083, 1.593, 0.1233, 1.662, 0.1443, 1.662, 0.1443, 1.593, 0.1233, 1.593, 0.1443, 1.662, 0.1543, 1.662, 0.1543, 1.593, 0.1443, 1.593, 0.1543, 1.662, 0.1753, 1.662, 0.1753, 1.593, 0.1543, 1.593, 0.1753, 1.662, 0.1903, 1.662, 0.1903, 1.593, 0.1753, 1.593, 0.1903, 1.662, 0.1943, 1.662, 0.1943, 1.593, 0.1903, 1.593, 0.1943, 1.662, 0.2353, 1.662, 0.2353, 1.593, 0.1943, 1.593, 0.0, 1.731, 0.005657, 1.731, 0.005657, 1.662, 0.0, 1.662, 0.005657, 1.731, 0.03166, 1.731, 0.03166, 1.662, 0.005657, 1.662, 0.03166, 1.731, 0.05766, 1.731, 0.05766, 1.662, 0.03166, 1.662, 0.05766, 1.731, 0.06331, 1.731, 0.06331, 1.662, 0.05766, 1.662, 0.06331, 1.731, 0.1043, 1.731, 0.1043, 1.662, 0.06331, 1.662, 0.1043, 1.731, 0.1083, 1.731, 0.1083, 1.662, 0.1043, 1.662, 0.1083, 1.731, 0.1233, 1.731, 0.1233, 1.662, 0.1083, 1.662, 0.1233, 1.731, 0.1443, 1.731, 0.1443, 1.662, 0.1233, 1.662, 0.1443, 1.731, 0.1543, 1.731, 0.1543, 1.662, 0.1443, 1.662, 0.1543, 1.731, 0.1753, 1.731, 0.1753, 1.662, 0.1543, 1.662, 0.1753, 1.731, 0.1903, 1.731, 0.1903, 1.662, 0.1753, 1.662, 0.1903, 1.731, 0.1943, 1.731, 0.1943, 1.662, 0.1903, 1.662, 0.1943, 1.731, 0.2353, 1.731, 0.2353, 1.662, 0.1943, 1.662, 0.0, 1.8, 0.005657, 1.8, 0.005657, 1.731, 0.0, 1.731, 0.005657, 1.8, 0.03166, 1.8, 0.03166, 1.731, 0.005657, 1.731, 0.03166, 1.8, 0.05766, 1.8, 0.05766, 1.731, 0.03166, 1.731, 0.05766, 1.8, 0.06331, 1.8, 0.06331, 1.731, 0.05766, 1.731, 0.06331, 1.8, 0.1043, 1.8, 0.1043, 1.731, 0.06331, 1.731, 0.1043, 1.8, 0.1083, 1.8, 0.1083, 1.731, 0.1043, 1.731, 0.1083, 1.8, 0.1233, 1.8, 0.1233, 1.731, 0.1083, 1.731, 0.1233, 1.8, 0.1443, 1.8, 0.1443, 1.731, 0.1233, 1.731, 0.1443, 1.8, 0.1543, 1.8, 0.1543, 1.731, 0.1443, 1.731, 0.1543, 1.8, 0.1753, 1.8, 0.1753, 1.731, 0.1543, 1.731, 0.1753, 1.8, 0.1903, 1.8, 0.1903, 1.731, 0.1753, 1.731, 0.1903, 1.8, 0.1943, 1.8, 0.1943, 1.731, 0.1903, 1.731, 0.1943, 1.8, 0.2353, 1.8, 0.2353, 1.731, 0.1943, 1.731, 0.0, 1.8, 0.005657, 1.8, 0.005657, 1.8, 0.0, 1.8, 0.005657, 1.8, 0.03166, 1.8, 0.03166, 1.8, 0.005657, 1.8, 0.03166, 1.8, 0.05766, 1.8, 0.05766, 1.8, 0.03166, 1.8, 0.05766, 1.8, 0.06331, 1.8, 0.06331, 1.8, 0.05766, 1.8, 0.06331, 1.8, 0.1043, 1.8, 0.1043, 1.8, 0.06331, 1.8, 0.1043, 1.8, 0.1083, 1.8, 0.1083, 1.8, 0.1043, 1.8, 0.1083, 1.8, 0.1233, 1.8, 0.1233, 1.8, 0.1083, 1.8, 0.1233, 1.8, 0.1443, 1.8, 0.1443, 1.8, 0.1233, 1.8, 0.1443, 1.8, 0.1543, 1.8, 0.1543, 1.8, 0.1443, 1.8, 0.1543, 1.8, 0.1753, 1.8, 0.1753, 1.8, 0.1543, 1.8, 0.1753, 1.8, 0.1903, 1.8, 0.1903, 1.8, 0.1753, 1.8, 0.1903, 1.8, 0.1943, 1.8, 0.1943, 1.8, 0.1903, 1.8, 0.1943, 1.8, 0.2353, 1.8, 0.2353, 1.8, 0.1943, 1.8, 0.0, 3.0, 0.005657, 3.0, 0.005657, 1.8, 0.0, 1.8, 0.005657, 3.0, 0.03166, 3.0, 0.03166, 1.8, 0.005657, 1.8, 0.03166, 3.0, 0.05766, 3.0, 0.05766, 1.8, 0.03166, 1.8, 0.05766, 3.0, 0.06331, 3.0, 0.06331, 1.8, 0.05766, 1.8, 0.06331, 3.0, 0.1043, 3.0, 0.1043, 1.8, 0.06331, 1.8, 0.1043, 3.0, 0.1083, 3.0, 0.1083, 1.8, 0.1043, 1.8, 0.1083, 3.0, 0.1233, 3.0, 0.1233, 1.8, 0.1083, 1.8, 0.1233, 3.0, 0.1443, 3.0, 0.1443, 1.8, 0.1233, 1.8, 0.1443, 3.0, 0.1543, 3.0, 0.1543, 1.8, 0.1443, 1.8, 0.1543, 3.0, 0.1753, 3.0, 0.1753, 1.8, 0.1543, 1.8, 0.1753, 3.0, 0.1903, 3.0, 0.1903, 1.8, 0.1753, 1.8, 0.1903, 3.0, 0.1943, 3.0, 0.1943, 1.8, 0.1903, 1.8, 0.1943, 3.0, 0.2353, 3.0, 0.2353, 1.8, 0.1943, 1.8, 0.06, 0.12, 0.06, 0.3435, 0.1073, 0.4084, 0.1623, 0.4669, 0.2242, 0.518, 0.292, 0.561, 0.3646, 0.5952, 0.441, 0.6199, 0.5199, 0.635, 0.6, 0.64, 0.6801, 0.635, 0.759, 0.6199, 0.8354, 0.5952, 0.908, 0.561, 0.9758, 0.518, 1.038, 0.4669, 1.093, 0.4084, 1.14, 0.3435, 1.14, 0.12, 1.14, 0.12, 1.14, 0.3435, 1.093, 0.4084, 1.038, 0.4669, 0.9758, 0.518, 0.908, 0.561, 0.8354, 0.5952, 0.759, 0.6199, 0.6801, 0.635, 0.6, 0.64, 0.5199, 0.635, 0.441, 0.6199, 0.3646, 0.5952, 0.292, 0.561, 0.2242, 0.518, 0.1623, 0.4669, 0.1073, 0.4084, 0.06, 0.3435, 0.06, 0.12])
me_window_panel_006.materials.append(mat_metal)
me_window_panel_006.materials.append(mat_window_outside)
me_window_panel_006.materials.append(mat_glass)
me_window_panel_006.materials.append(mat_window_metal)
me_window_panel_006.materials.append(mat_stone)
me_window_panel_006.materials.append(mat_window_blind)
me_window_panel_006.use_remesh_preserve_volume = False
me_window_panel_006.use_remesh_preserve_attributes = False
me_window_panel_006.use_mirror_vertex_groups = False
me_window_panel_006.update()
me_window_panel_004 = bpy.data.meshes.new('Window Panel.004')
me_window_panel_004.from_pydata([(0.004, -0.06, 0.004), (0.0, -0.056, 0.0), (0.0, -0.03, 0.0), (0.0, -0.004, 0.0), (0.004, 0.0, 0.004), (0.045, 0.0, 0.045), (0.045, -0.004, 0.045), (0.06, -0.004, 0.06), (0.06, -0.025, 0.06), (0.06, -0.035, 0.06), (0.06, -0.056, 0.06), (0.045, -0.056, 0.045), (0.045, -0.06, 0.045), (0.004, -0.06, 0.796), (0.0, -0.056, 0.8), (0.0, -0.03, 0.8), (0.0, -0.004, 0.8), (0.004, 0.0, 0.796), (0.045, 0.0, 0.755), (0.045, -0.004, 0.755), (0.06, -0.004, 0.74), (0.06, -0.025, 0.74), (0.06, -0.035, 0.74), (0.06, -0.056, 0.74), (0.045, -0.056, 0.755), (0.045, -0.06, 0.755), (0.596, -0.06, 0.796), (0.6, -0.056, 0.8), (0.6, -0.03, 0.8), (0.6, -0.004, 0.8), (0.596, 0.0, 0.796), (0.555, 0.0, 0.755), (0.555, -0.004, 0.755), (0.54, -0.004, 0.74), (0.54, -0.025, 0.74), (0.54, -0.035, 0.74), (0.54, -0.056, 0.74), (0.555, -0.056, 0.755), (0.555, -0.06, 0.755), (0.596, -0.06, 0.004), (0.6, -0.056, 0.0), (0.6, -0.03, 0.0), (0.6, -0.004, 0.0), (0.596, 0.0, 0.004), (0.555, 0.0, 0.045), (0.555, -0.004, 0.045), (0.54, -0.004, 0.06), (0.54, -0.025, 0.06), (0.54, -0.035, 0.06), (0.54, -0.056, 0.06), (0.555, -0.056, 0.045), (0.555, -0.06, 0.045)], [], [(13, 14, 1, 0), (14, 15, 2, 1), (15, 16, 3, 2), (16, 17, 4, 3), (17, 18, 5, 4), (18, 19, 6, 5), (19, 20, 7, 6), (20, 21, 8, 7), (21, 22, 9, 8), (22, 23, 10, 9), (23, 24, 11, 10), (24, 25, 12, 11), (25, 13, 0, 12), (26, 27, 14, 13), (27, 28, 15, 14), (28, 29, 16, 15), (29, 30, 17, 16), (30, 31, 18, 17), (31, 32, 19, 18), (32, 33, 20, 19), (33, 34, 21, 20), (34, 35, 22, 21), (35, 36, 23, 22), (36, 37, 24, 23), (37, 38, 25, 24), (38, 26, 13, 25), (39, 40, 27, 26), (40, 41, 28, 27), (41, 42, 29, 28), (42, 43, 30, 29), (43, 44, 31, 30), (44, 45, 32, 31), (45, 46, 33, 32), (46, 47, 34, 33), (47, 48, 35, 34), (48, 49, 36, 35), (49, 50, 37, 36), (50, 51, 38, 37), (51, 39, 26, 38), (0, 1, 40, 39), (1, 2, 41, 40), (2, 3, 42, 41), (3, 4, 43, 42), (4, 5, 44, 43), (5, 6, 45, 44), (6, 7, 46, 45), (7, 8, 47, 46), (8, 9, 48, 47), (9, 10, 49, 48), (10, 11, 50, 49), (11, 12, 51, 50), (12, 0, 39, 51), (8, 21, 34, 47), (48, 35, 22, 9)])
me_window_panel_004.polygons.foreach_set('use_smooth', [True] * 54)
me_window_panel_004.polygons.foreach_set('material_index', [0, 0, 1, 1, 1, 1, 1, 1, 1, 0, 0, 0, 0, 0, 0, 1, 1, 1, 1, 1, 1, 1, 0, 0, 0, 0, 0, 0, 1, 1, 1, 1, 1, 1, 1, 0, 0, 0, 0, 0, 0, 1, 1, 1, 1, 1, 1, 1, 0, 0, 0, 0, 2, 2])
_uv = me_window_panel_004.uv_layers.new(name='UVMap')
_uv.uv.foreach_set('vector', [0.0, 0.8, 0.005657, 0.8, 0.005657, 0.0, 0.0, 0.0, 0.005657, 0.8, 0.03166, 0.8, 0.03166, 0.0, 0.005657, 0.0, 0.03166, 0.8, 0.05766, 0.8, 0.05766, 0.0, 0.03166, 0.0, 0.05766, 0.8, 0.06331, 0.8, 0.06331, 0.0, 0.05766, 0.0, 0.06331, 0.8, 0.1043, 0.8, 0.1043, 0.0, 0.06331, 0.0, 0.1043, 0.8, 0.1083, 0.8, 0.1083, 0.0, 0.1043, 0.0, 0.1083, 0.8, 0.1233, 0.8, 0.1233, 0.0, 0.1083, 0.0, 0.1233, 0.8, 0.1443, 0.8, 0.1443, 0.0, 0.1233, 0.0, 0.1443, 0.8, 0.1543, 0.8, 0.1543, 0.0, 0.1443, 0.0, 0.1543, 0.8, 0.1753, 0.8, 0.1753, 0.0, 0.1543, 0.0, 0.1753, 0.8, 0.1903, 0.8, 0.1903, 0.0, 0.1753, 0.0, 0.1903, 0.8, 0.1943, 0.8, 0.1943, 0.0, 0.1903, 0.0, 0.1943, 0.8, 0.2353, 0.8, 0.2353, 0.0, 0.1943, 0.0, 0.0, 1.4, 0.005657, 1.4, 0.005657, 0.8, 0.0, 0.8, 0.005657, 1.4, 0.03166, 1.4, 0.03166, 0.8, 0.005657, 0.8, 0.03166, 1.4, 0.05766, 1.4, 0.05766, 0.8, 0.03166, 0.8, 0.05766, 1.4, 0.06331, 1.4, 0.06331, 0.8, 0.05766, 0.8, 0.06331, 1.4, 0.1043, 1.4, 0.1043, 0.8, 0.06331, 0.8, 0.1043, 1.4, 0.1083, 1.4, 0.1083, 0.8, 0.1043, 0.8, 0.1083, 1.4, 0.1233, 1.4, 0.1233, 0.8, 0.1083, 0.8, 0.1233, 1.4, 0.1443, 1.4, 0.1443, 0.8, 0.1233, 0.8, 0.1443, 1.4, 0.1543, 1.4, 0.1543, 0.8, 0.1443, 0.8, 0.1543, 1.4, 0.1753, 1.4, 0.1753, 0.8, 0.1543, 0.8, 0.1753, 1.4, 0.1903, 1.4, 0.1903, 0.8, 0.1753, 0.8, 0.1903, 1.4, 0.1943, 1.4, 0.1943, 0.8, 0.1903, 0.8, 0.1943, 1.4, 0.2353, 1.4, 0.2353, 0.8, 0.1943, 0.8, 0.0, 2.2, 0.005657, 2.2, 0.005657, 1.4, 0.0, 1.4, 0.005657, 2.2, 0.03166, 2.2, 0.03166, 1.4, 0.005657, 1.4, 0.03166, 2.2, 0.05766, 2.2, 0.05766, 1.4, 0.03166, 1.4, 0.05766, 2.2, 0.06331, 2.2, 0.06331, 1.4, 0.05766, 1.4, 0.06331, 2.2, 0.1043, 2.2, 0.1043, 1.4, 0.06331, 1.4, 0.1043, 2.2, 0.1083, 2.2, 0.1083, 1.4, 0.1043, 1.4, 0.1083, 2.2, 0.1233, 2.2, 0.1233, 1.4, 0.1083, 1.4, 0.1233, 2.2, 0.1443, 2.2, 0.1443, 1.4, 0.1233, 1.4, 0.1443, 2.2, 0.1543, 2.2, 0.1543, 1.4, 0.1443, 1.4, 0.1543, 2.2, 0.1753, 2.2, 0.1753, 1.4, 0.1543, 1.4, 0.1753, 2.2, 0.1903, 2.2, 0.1903, 1.4, 0.1753, 1.4, 0.1903, 2.2, 0.1943, 2.2, 0.1943, 1.4, 0.1903, 1.4, 0.1943, 2.2, 0.2353, 2.2, 0.2353, 1.4, 0.1943, 1.4, 0.0, 2.8, 0.005657, 2.8, 0.005657, 2.2, 0.0, 2.2, 0.005657, 2.8, 0.03166, 2.8, 0.03166, 2.2, 0.005657, 2.2, 0.03166, 2.8, 0.05766, 2.8, 0.05766, 2.2, 0.03166, 2.2, 0.05766, 2.8, 0.06331, 2.8, 0.06331, 2.2, 0.05766, 2.2, 0.06331, 2.8, 0.1043, 2.8, 0.1043, 2.2, 0.06331, 2.2, 0.1043, 2.8, 0.1083, 2.8, 0.1083, 2.2, 0.1043, 2.2, 0.1083, 2.8, 0.1233, 2.8, 0.1233, 2.2, 0.1083, 2.2, 0.1233, 2.8, 0.1443, 2.8, 0.1443, 2.2, 0.1233, 2.2, 0.1443, 2.8, 0.1543, 2.8, 0.1543, 2.2, 0.1443, 2.2, 0.1543, 2.8, 0.1753, 2.8, 0.1753, 2.2, 0.1543, 2.2, 0.1753, 2.8, 0.1903, 2.8, 0.1903, 2.2, 0.1753, 2.2, 0.1903, 2.8, 0.1943, 2.8, 0.1943, 2.2, 0.1903, 2.2, 0.1943, 2.8, 0.2353, 2.8, 0.2353, 2.2, 0.1943, 2.2, 0.06, 0.06, 0.06, 0.74, 0.54, 0.74, 0.54, 0.06, 0.54, 0.06, 0.54, 0.74, 0.06, 0.74, 0.06, 0.06])
me_window_panel_004.materials.append(mat_metal)
me_window_panel_004.materials.append(mat_window_outside)
me_window_panel_004.materials.append(mat_glass)
me_window_panel_004.materials.append(mat_window_metal)
me_window_panel_004.materials.append(mat_stone)
me_window_panel_004.materials.append(mat_window_blind)
me_window_panel_004.use_remesh_preserve_volume = False
me_window_panel_004.use_remesh_preserve_attributes = False
me_window_panel_004.use_mirror_vertex_groups = False
me_window_panel_004.update()
me_handle_003 = bpy.data.meshes.new('Handle.003')
me_handle_003.from_pydata([(-0.01, 0.003, 0.011), (-0.013, 0.0, -0.042), (-0.018, 0.003, 0.03), (-0.01, 0.003, -0.01), (-0.018, 0.003, -0.038), (0.01, 0.003, 0.011), (0.018, 0.003, 0.03), (0.018, 0.003, -0.038), (0.01, 0.003, -0.01), (-0.018, 0.004, -0.038), (-0.018, 0.004, 0.03), (0.018, 0.004, -0.038), (0.018, 0.004, 0.03), (-0.01, 0.039, -0.01), (-0.01, 0.025, 0.011), (0.01, 0.036, -0.01), (0.01, 0.025, 0.011), (-0.017, 0.049, -0.01), (-0.01, 0.034, 0.011), (0.017, 0.049, -0.01), (0.01, 0.034, 0.011), (0.0, 0.041, -0.048), (0.013, 0.003, 0.033), (0.019, 0.057, -0.048), (-0.019, 0.057, -0.048), (-0.018, 0.0, 0.03), (0.013, 0.0, -0.042), (0.013, 0.004, -0.042), (-0.018, 0.0, -0.038), (0.018, 0.0, 0.03), (0.018, 0.0, -0.038), (0.001, 0.041, -0.126), (-0.013, 0.004, 0.033), (0.019, 0.056, -0.126), (-0.019, 0.056, -0.126), (0.001, 0.036, -0.16), (-0.013, 0.003, 0.033), (0.019, 0.051, -0.16), (-0.019, 0.051, -0.16), (-0.01, 0.006, 0.011), (0.01, 0.006, 0.011), (0.01, 0.006, -0.01), (-0.01, 0.006, -0.01), (-0.01, 0.025, 0.011), (0.01, 0.025, 0.011), (0.01, 0.035, -0.01), (-0.01, 0.038, -0.01), (0.013, 0.003, -0.042), (-0.013, 0.0, 0.033), (-0.013, 0.004, -0.042), (-0.013, 0.003, -0.042), (0.013, 0.004, 0.033), (0.013, 0.0, 0.033)], [], [(4, 2, 10, 9), (6, 12, 51, 22), (10, 2, 36, 32), (2, 25, 48, 36), (27, 47, 50, 49), (7, 30, 26, 47), (28, 4, 50, 1), (12, 10, 32, 51), (16, 14, 43, 44), (9, 10, 0, 3), (12, 11, 8, 5), (11, 9, 3, 8), (10, 12, 5, 0), (23, 24, 17, 19), (15, 16, 44, 45), (13, 15, 45, 46), (14, 13, 46, 43), (20, 19, 17, 18), (18, 17, 13, 14), (20, 18, 14, 16), (19, 20, 16, 15), (31, 33, 23, 21), (21, 15, 13), (24, 21, 13, 17), (21, 23, 19, 15), (9, 11, 27, 49), (26, 1, 50, 47), (4, 9, 49, 50), (29, 6, 22, 52), (35, 37, 33, 31), (48, 52, 22, 36), (34, 31, 21, 24), (33, 34, 24, 23), (38, 37, 35), (22, 51, 32, 36), (38, 35, 31, 34), (37, 38, 34, 33), (39, 42, 3, 0), (42, 41, 8, 3), (41, 40, 5, 8), (40, 39, 0, 5), (43, 46, 42, 39), (46, 45, 41, 42), (45, 44, 40, 41), (44, 43, 39, 40), (28, 25, 2, 4), (12, 6, 7, 11), (7, 6, 29, 30), (11, 7, 47, 27)])
me_handle_003.polygons.foreach_set('use_smooth', [True] * 49)
me_handle_003.materials.append(mat_handle_inside)
me_handle_003.materials.append(mat_handle_outside)
me_handle_003.use_remesh_preserve_volume = False
me_handle_003.use_remesh_preserve_attributes = False
me_handle_003.use_mirror_vertex_groups = False
me_handle_003.update()
me_window_panel_002 = bpy.data.meshes.new('Window Panel.002')
me_window_panel_002.from_pydata([(-0.596, -0.06, 0.004), (-0.6, -0.056, 0.0), (-0.6, -0.03, 0.0), (-0.6, -0.004, 0.0), (-0.596, 0.0, 0.004), (-0.555, 0.0, 0.045), (-0.555, -0.004, 0.045), (-0.54, -0.004, 0.06), (-0.54, -0.025, 0.06), (-0.54, -0.035, 0.06), (-0.54, -0.056, 0.06), (-0.555, -0.056, 0.045), (-0.555, -0.06, 0.045), (-0.596, -0.06, 0.796), (-0.6, -0.056, 0.8), (-0.6, -0.03, 0.8), (-0.6, -0.004, 0.8), (-0.596, 0.0, 0.796), (-0.555, 0.0, 0.755), (-0.555, -0.004, 0.755), (-0.54, -0.004, 0.74), (-0.54, -0.025, 0.74), (-0.54, -0.035, 0.74), (-0.54, -0.056, 0.74), (-0.555, -0.056, 0.755), (-0.555, -0.06, 0.755), (-0.004, -0.06, 0.796), (0.0, -0.056, 0.8), (0.0, -0.03, 0.8), (0.0, -0.004, 0.8), (-0.004, 0.0, 0.796), (-0.045, 0.0, 0.755), (-0.045, -0.004, 0.755), (-0.06, -0.004, 0.74), (-0.06, -0.025, 0.74), (-0.06, -0.035, 0.74), (-0.06, -0.056, 0.74), (-0.045, -0.056, 0.755), (-0.045, -0.06, 0.755), (-0.004, -0.06, 0.004), (0.0, -0.056, 0.0), (0.0, -0.03, 0.0), (0.0, -0.004, 0.0), (-0.004, 0.0, 0.004), (-0.045, 0.0, 0.045), (-0.045, -0.004, 0.045), (-0.06, -0.004, 0.06), (-0.06, -0.025, 0.06), (-0.06, -0.035, 0.06), (-0.06, -0.056, 0.06), (-0.045, -0.056, 0.045), (-0.045, -0.06, 0.045)], [], [(13, 14, 1, 0), (14, 15, 2, 1), (15, 16, 3, 2), (16, 17, 4, 3), (17, 18, 5, 4), (18, 19, 6, 5), (19, 20, 7, 6), (20, 21, 8, 7), (21, 22, 9, 8), (22, 23, 10, 9), (23, 24, 11, 10), (24, 25, 12, 11), (25, 13, 0, 12), (26, 27, 14, 13), (27, 28, 15, 14), (28, 29, 16, 15), (29, 30, 17, 16), (30, 31, 18, 17), (31, 32, 19, 18), (32, 33, 20, 19), (33, 34, 21, 20), (34, 35, 22, 21), (35, 36, 23, 22), (36, 37, 24, 23), (37, 38, 25, 24), (38, 26, 13, 25), (39, 40, 27, 26), (40, 41, 28, 27), (41, 42, 29, 28), (42, 43, 30, 29), (43, 44, 31, 30), (44, 45, 32, 31), (45, 46, 33, 32), (46, 47, 34, 33), (47, 48, 35, 34), (48, 49, 36, 35), (49, 50, 37, 36), (50, 51, 38, 37), (51, 39, 26, 38), (0, 1, 40, 39), (1, 2, 41, 40), (2, 3, 42, 41), (3, 4, 43, 42), (4, 5, 44, 43), (5, 6, 45, 44), (6, 7, 46, 45), (7, 8, 47, 46), (8, 9, 48, 47), (9, 10, 49, 48), (10, 11, 50, 49), (11, 12, 51, 50), (12, 0, 39, 51), (8, 21, 34, 47), (48, 35, 22, 9)])
me_window_panel_002.polygons.foreach_set('use_smooth', [True] * 54)
me_window_panel_002.polygons.foreach_set('material_index', [0, 0, 1, 1, 1, 1, 1, 1, 1, 0, 0, 0, 0, 0, 0, 1, 1, 1, 1, 1, 1, 1, 0, 0, 0, 0, 0, 0, 1, 1, 1, 1, 1, 1, 1, 0, 0, 0, 0, 0, 0, 1, 1, 1, 1, 1, 1, 1, 0, 0, 0, 0, 2, 2])
_uv = me_window_panel_002.uv_layers.new(name='UVMap')
_uv.uv.foreach_set('vector', [0.0, 0.8, 0.005657, 0.8, 0.005657, 0.0, 0.0, 0.0, 0.005657, 0.8, 0.03166, 0.8, 0.03166, 0.0, 0.005657, 0.0, 0.03166, 0.8, 0.05766, 0.8, 0.05766, 0.0, 0.03166, 0.0, 0.05766, 0.8, 0.06331, 0.8, 0.06331, 0.0, 0.05766, 0.0, 0.06331, 0.8, 0.1043, 0.8, 0.1043, 0.0, 0.06331, 0.0, 0.1043, 0.8, 0.1083, 0.8, 0.1083, 0.0, 0.1043, 0.0, 0.1083, 0.8, 0.1233, 0.8, 0.1233, 0.0, 0.1083, 0.0, 0.1233, 0.8, 0.1443, 0.8, 0.1443, 0.0, 0.1233, 0.0, 0.1443, 0.8, 0.1543, 0.8, 0.1543, 0.0, 0.1443, 0.0, 0.1543, 0.8, 0.1753, 0.8, 0.1753, 0.0, 0.1543, 0.0, 0.1753, 0.8, 0.1903, 0.8, 0.1903, 0.0, 0.1753, 0.0, 0.1903, 0.8, 0.1943, 0.8, 0.1943, 0.0, 0.1903, 0.0, 0.1943, 0.8, 0.2353, 0.8, 0.2353, 0.0, 0.1943, 0.0, 0.0, 1.4, 0.005657, 1.4, 0.005657, 0.8, 0.0, 0.8, 0.005657, 1.4, 0.03166, 1.4, 0.03166, 0.8, 0.005657, 0.8, 0.03166, 1.4, 0.05766, 1.4, 0.05766, 0.8, 0.03166, 0.8, 0.05766, 1.4, 0.06331, 1.4, 0.06331, 0.8, 0.05766, 0.8, 0.06331, 1.4, 0.1043, 1.4, 0.1043, 0.8, 0.06331, 0.8, 0.1043, 1.4, 0.1083, 1.4, 0.1083, 0.8, 0.1043, 0.8, 0.1083, 1.4, 0.1233, 1.4, 0.1233, 0.8, 0.1083, 0.8, 0.1233, 1.4, 0.1443, 1.4, 0.1443, 0.8, 0.1233, 0.8, 0.1443, 1.4, 0.1543, 1.4, 0.1543, 0.8, 0.1443, 0.8, 0.1543, 1.4, 0.1753, 1.4, 0.1753, 0.8, 0.1543, 0.8, 0.1753, 1.4, 0.1903, 1.4, 0.1903, 0.8, 0.1753, 0.8, 0.1903, 1.4, 0.1943, 1.4, 0.1943, 0.8, 0.1903, 0.8, 0.1943, 1.4, 0.2353, 1.4, 0.2353, 0.8, 0.1943, 0.8, 0.0, 2.2, 0.005657, 2.2, 0.005657, 1.4, 0.0, 1.4, 0.005657, 2.2, 0.03166, 2.2, 0.03166, 1.4, 0.005657, 1.4, 0.03166, 2.2, 0.05766, 2.2, 0.05766, 1.4, 0.03166, 1.4, 0.05766, 2.2, 0.06331, 2.2, 0.06331, 1.4, 0.05766, 1.4, 0.06331, 2.2, 0.1043, 2.2, 0.1043, 1.4, 0.06331, 1.4, 0.1043, 2.2, 0.1083, 2.2, 0.1083, 1.4, 0.1043, 1.4, 0.1083, 2.2, 0.1233, 2.2, 0.1233, 1.4, 0.1083, 1.4, 0.1233, 2.2, 0.1443, 2.2, 0.1443, 1.4, 0.1233, 1.4, 0.1443, 2.2, 0.1543, 2.2, 0.1543, 1.4, 0.1443, 1.4, 0.1543, 2.2, 0.1753, 2.2, 0.1753, 1.4, 0.1543, 1.4, 0.1753, 2.2, 0.1903, 2.2, 0.1903, 1.4, 0.1753, 1.4, 0.1903, 2.2, 0.1943, 2.2, 0.1943, 1.4, 0.1903, 1.4, 0.1943, 2.2, 0.2353, 2.2, 0.2353, 1.4, 0.1943, 1.4, 0.0, 2.8, 0.005657, 2.8, 0.005657, 2.2, 0.0, 2.2, 0.005657, 2.8, 0.03166, 2.8, 0.03166, 2.2, 0.005657, 2.2, 0.03166, 2.8, 0.05766, 2.8, 0.05766, 2.2, 0.03166, 2.2, 0.05766, 2.8, 0.06331, 2.8, 0.06331, 2.2, 0.05766, 2.2, 0.06331, 2.8, 0.1043, 2.8, 0.1043, 2.2, 0.06331, 2.2, 0.1043, 2.8, 0.1083, 2.8, 0.1083, 2.2, 0.1043, 2.2, 0.1083, 2.8, 0.1233, 2.8, 0.1233, 2.2, 0.1083, 2.2, 0.1233, 2.8, 0.1443, 2.8, 0.1443, 2.2, 0.1233, 2.2, 0.1443, 2.8, 0.1543, 2.8, 0.1543, 2.2, 0.1443, 2.2, 0.1543, 2.8, 0.1753, 2.8, 0.1753, 2.2, 0.1543, 2.2, 0.1753, 2.8, 0.1903, 2.8, 0.1903, 2.2, 0.1753, 2.2, 0.1903, 2.8, 0.1943, 2.8, 0.1943, 2.2, 0.1903, 2.2, 0.1943, 2.8, 0.2353, 2.8, 0.2353, 2.2, 0.1943, 2.2, -0.54, 0.06, -0.54, 0.74, -0.06, 0.74, -0.06, 0.06, -0.06, 0.06, -0.06, 0.74, -0.54, 0.74, -0.54, 0.06])
me_window_panel_002.materials.append(mat_metal)
me_window_panel_002.materials.append(mat_window_outside)
me_window_panel_002.materials.append(mat_glass)
me_window_panel_002.materials.append(mat_window_metal)
me_window_panel_002.materials.append(mat_stone)
me_window_panel_002.materials.append(mat_window_blind)
me_window_panel_002.use_remesh_preserve_volume = False
me_window_panel_002.use_remesh_preserve_attributes = False
me_window_panel_002.use_mirror_vertex_groups = False
me_window_panel_002.update()

# ---- objects
ob_sun = bpy.data.objects.new('Sun', light_sun)
ob_camera = bpy.data.objects.new('Camera', cam_camera_001)
ob_window = bpy.data.objects.new('Window', me_window_001)
ob_window_panel_003 = bpy.data.objects.new('Window Panel.003', me_window_panel_006)
ob_window_panel_001 = bpy.data.objects.new('Window Panel.001', me_window_panel_004)
ob_handle = bpy.data.objects.new('Handle', me_handle_003)
ob_window_panel_002 = bpy.data.objects.new('Window Panel.002', me_window_panel_002)

# ---- transforms, parenting, visibility, modifiers, constraints
ob_sun.location = (0.0, -4.0, 0.0)
ob_sun.rotation_euler = (1.571, -0.0, 0.0)
ob_sun.lineart.crease_threshold = 0.0
ob_camera.location = (0.0, -9.0, 2.0)
ob_camera.rotation_euler = (1.571, -0.0, 0.0)
ob_camera.lineart.crease_threshold = 0.0
ob_window.location = (0.0, 0.0, 0.2602)
ob_window.lineart.crease_threshold = 0.0
_m = ob_window.modifiers.new('Subsurf', 'SUBSURF')
_m.uv_smooth = 'PRESERVE_CORNERS'
_m.quality = 2
_m.subdivision_type = 'SIMPLE'
_m.levels = 3
_m.show_only_control_edges = False
_m = ob_window.modifiers.new('Displace', 'DISPLACE')
_m.mid_level = 0.0
_m.strength = 0.05
_m = ob_window.modifiers.new('Auto Smooth', 'NODES')
_m.node_group = ng_auto_smooth
_gi = [s.identifier for s in ng_auto_smooth.interface.items_tree if s.item_type == 'SOCKET' and s.in_out == 'INPUT']
_m[_gi[1]] = 0.5236  # Angle
ob_window_panel_003.parent = ob_window
ob_window_panel_003.location = (-0.6, 0.09, 1.8)
ob_window_panel_003.lock_location = (True, True, True)
ob_window_panel_003.lock_rotation = (False, True, False)
ob_window_panel_003.lock_scale = (True, True, True)
ob_window_panel_003.lineart.crease_threshold = 0.0
_m = ob_window_panel_003.modifiers.new('Auto Smooth', 'NODES')
_m.node_group = ng_auto_smooth
_gi = [s.identifier for s in ng_auto_smooth.interface.items_tree if s.item_type == 'SOCKET' and s.in_out == 'INPUT']
_m[_gi[1]] = 0.5236  # Angle
ob_window_panel_001.parent = ob_window
ob_window_panel_001.location = (-0.6, 0.09, 1.0)
ob_window_panel_001.lock_location = (True, True, True)
ob_window_panel_001.lock_rotation = (False, True, False)
ob_window_panel_001.lock_scale = (True, True, True)
ob_window_panel_001.lineart.crease_threshold = 0.0
_m = ob_window_panel_001.modifiers.new('Auto Smooth', 'NODES')
_m.node_group = ng_auto_smooth
_gi = [s.identifier for s in ng_auto_smooth.interface.items_tree if s.item_type == 'SOCKET' and s.in_out == 'INPUT']
_m[_gi[1]] = 0.5236  # Angle
ob_handle.parent = ob_window_panel_001
ob_handle.location = (0.576, 0.0, 0.4)
ob_handle.lineart.crease_threshold = 0.0
_m = ob_handle.modifiers.new('Subsurf', 'SUBSURF')
_m.uv_smooth = 'PRESERVE_CORNERS'
_m.render_levels = 4
_m.show_only_control_edges = False
_m = ob_handle.modifiers.new('Auto Smooth', 'NODES')
_m.node_group = ng_auto_smooth
_gi = [s.identifier for s in ng_auto_smooth.interface.items_tree if s.item_type == 'SOCKET' and s.in_out == 'INPUT']
_m[_gi[1]] = 0.5236  # Angle
ob_window_panel_002.parent = ob_window
ob_window_panel_002.location = (0.6, 0.09, 1.0)
ob_window_panel_002.lock_location = (True, True, True)
ob_window_panel_002.lock_rotation = (False, True, False)
ob_window_panel_002.lock_scale = (True, True, True)
ob_window_panel_002.lineart.crease_threshold = 0.0
_m = ob_window_panel_002.modifiers.new('Auto Smooth', 'NODES')
_m.node_group = ng_auto_smooth
_gi = [s.identifier for s in ng_auto_smooth.interface.items_tree if s.item_type == 'SOCKET' and s.in_out == 'INPUT']
_m[_gi[1]] = 0.5236  # Angle

# ---- collection membership
col_collection_1.objects.link(ob_sun)
col_collection_1.objects.link(ob_camera)
col_collection_1.objects.link(ob_window)
col_collection_1.objects.link(ob_window_panel_003)
col_collection_1.objects.link(ob_window_panel_001)
col_collection_1.objects.link(ob_handle)
col_collection_1.objects.link(ob_window_panel_002)

# ---- scene / render settings (as saved in the file)
scene.camera = ob_camera
scene.frame_start = 1; scene.frame_end = 250; scene.frame_set(1)
scene.render.engine = 'CYCLES'
scene.render.resolution_x = 200
scene.render.resolution_y = 200
scene.render.dither_intensity = 0.0
scene.render.film_transparent = True
scene.cycles.use_denoising = False
scene.cycles.samples = 128
scene.cycles.sampling_pattern = 'TABULATED_SOBOL'
scene.cycles.use_adaptive_sampling = False
scene.cycles.use_light_tree = False
scene.cycles.blur_glossy = 0.0
scene.cycles.sample_clamp_indirect = 0.0
scene.view_settings.view_transform = 'Standard'
bpy.context.view_layer.update()
